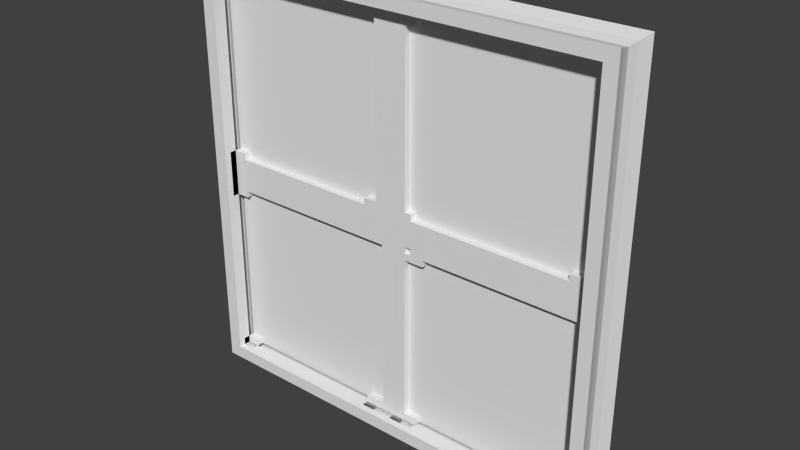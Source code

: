 # Source: door_wall1.blend  (saved by Blender 2.72.0; exported with 4.5.12 LTS)
import bpy
from mathutils import Matrix  # noqa: F401  (used for matrix-valued properties, if any)

bpy.ops.wm.read_factory_settings(use_empty=True)
scene = bpy.context.scene
scene.name = 'Scene'

# ---- collections
col_collection_1 = bpy.data.collections.new('Collection 1'); scene.collection.children.link(col_collection_1)

# ---- materials (node trees are filled in below, after node groups)
mat_door_wall1 = bpy.data.materials.new('door_wall1')
mat_door_wall1.alpha_threshold = 0.0
mat_door_wall1.use_transparent_shadow = False
mat_door_wall1.roughness = 0.5
mat_door_wall1.specular_intensity = 0.0

# ---- material node trees

# ---- world
world_world = bpy.data.worlds.new('World'); scene.world = world_world
world_world.color = (0.05088, 0.05088, 0.05088)
world_world.use_sun_shadow = False
world_world.sun_shadow_jitter_overblur = 0.0
world_world.cycles.sampling_method = 'MANUAL'
world_world.cycles.sample_map_resolution = 256

# ---- meshes
me_plane_004 = bpy.data.meshes.new('Plane.004')
me_plane_004.from_pydata([(-0.045, 0.4527, 0.02), (-0.02973, 0.4527, 0.02), (-0.4679, 0.4375, 0.02), (-0.045, 0.4375, 0.02), (-0.02973, 0.4375, 0.02), (-0.4679, 0.04736, 0.02), (-0.045, 0.04736, 0.02), (-0.02973, 0.04736, 0.02), (-0.07714, 0.0304, 0.02), (-0.07714, 0.4527, 0.02), (-0.07714, 0.4375, 0.02), (-0.07714, 0.04736, 0.02), (-0.4373, 0.0304, 0.02), (-0.4373, 0.4527, 0.02), (-0.4373, 0.4375, 0.02), (-0.4373, 0.04736, 0.02), (-0.422, 0.0304, 0.02), (-0.422, 0.4527, 0.02), (-0.422, 0.4375, 0.02), (-0.422, 0.04736, 0.02), (-0.4679, 0.0304, 0.06), (0.0008446, 0.0304, 0.06), (-0.4679, 0.5, 0.06), (0.0008446, 0.5, 0.06), (-0.045, 0.0304, 0.06), (-0.045, 0.5, 0.06), (-0.02973, 0.0304, 0.06), (-0.02973, 0.5, 0.06), (-0.4679, 0.4527, 0.06), (0.0008446, 0.4527, 0.06), (-0.045, 0.4527, 0.06), (-0.02973, 0.4527, 0.06), (-0.4679, 0.4375, 0.06), (0.0008446, 0.4375, 0.06), (-0.02973, 0.4375, 0.06), (-0.4679, 0.04736, 0.06), (0.0008446, 0.04736, 0.06), (-0.045, 0.04736, 0.06), (-0.02973, 0.04736, 0.06), (-0.07714, 0.0304, 0.06), (-0.07714, 0.5, 0.06), (-0.07714, 0.4527, 0.06), (-0.07714, 0.04736, 0.06), (-0.4373, 0.0304, 0.06), (-0.4373, 0.5, 0.06), (-0.4373, 0.4527, 0.06), (-0.4373, 0.4375, 0.06), (-0.4373, 0.04736, 0.06), (-0.422, 0.5, 0.06), (-0.422, 0.4527, 0.06), (-0.045, 0.4527, -0.02), (-0.02973, 0.4527, -0.02), (-0.4679, 0.4375, -0.02), (-0.045, 0.4375, -0.02), (-0.02973, 0.4375, -0.02), (-0.4679, 0.04736, -0.02), (-0.045, 0.04736, -0.02), (-0.02973, 0.04736, -0.02), (-0.07714, 0.0304, -0.02), (-0.07714, 0.4527, -0.02), (-0.07714, 0.4375, -0.02), (-0.07714, 0.04736, -0.02), (-0.4373, 0.0304, -0.02), (-0.4373, 0.4527, -0.02), (-0.4373, 0.4375, -0.02), (-0.4373, 0.04736, -0.02), (-0.422, 0.0304, -0.02), (-0.422, 0.4527, -0.02), (-0.422, 0.4375, -0.02), (-0.422, 0.04736, -0.02), (-0.4679, 0.0304, -0.06), (0.0008446, 0.0304, -0.06), (-0.4679, 0.5, -0.06), (0.0008446, 0.5, -0.06), (-0.045, 0.0304, -0.06), (-0.045, 0.5, -0.06), (-0.02973, 0.0304, -0.06), (-0.02973, 0.5, -0.06), (-0.4679, 0.4527, -0.06), (0.0008446, 0.4527, -0.06), (-0.045, 0.4527, -0.06), (-0.02973, 0.4527, -0.06), (-0.4679, 0.4375, -0.06), (0.0008446, 0.4375, -0.06), (-0.02973, 0.4375, -0.06), (-0.4679, 0.04736, -0.06), (0.0008446, 0.04736, -0.06), (-0.045, 0.04736, -0.06), (-0.02973, 0.04736, -0.06), (-0.07714, 0.0304, -0.06), (-0.07714, 0.5, -0.06), (-0.07714, 0.4527, -0.06), (-0.07714, 0.04736, -0.06), (-0.4373, 0.0304, -0.06), (-0.4373, 0.5, -0.06), (-0.4373, 0.4527, -0.06), (-0.4373, 0.4375, -0.06), (-0.4373, 0.04736, -0.06), (-0.422, 0.5, -0.06), (-0.422, 0.4527, -0.06)], [], [(14, 13, 45, 46), (10, 3, 0, 9), (3, 4, 1, 0), (6, 11, 42, 37), (11, 6, 3, 10), (6, 7, 4, 3), (18, 10, 9, 17), (19, 11, 10, 18), (16, 8, 11, 19), (2, 14, 46, 32), (4, 7, 38, 34), (12, 15, 47, 43), (5, 15, 14, 2), (13, 17, 49, 45), (17, 9, 41, 49), (14, 18, 17, 13), (15, 19, 18, 14), (12, 16, 19, 15), (9, 0, 30, 41), (1, 4, 34, 31), (0, 1, 31, 30), (7, 6, 37, 38), (31, 29, 23, 27), (41, 30, 25, 40), (30, 31, 27, 25), (34, 33, 29, 31), (38, 36, 33, 34), (26, 21, 36, 38), (39, 24, 37, 42), (24, 26, 38, 37), (49, 41, 40, 48), (28, 45, 44, 22), (32, 46, 45, 28), (20, 43, 47, 35), (45, 49, 48, 44), (11, 8, 39, 42), (15, 5, 35, 47), (64, 96, 95, 63), (60, 59, 50, 53), (53, 50, 51, 54), (56, 87, 92, 61), (61, 60, 53, 56), (56, 53, 54, 57), (68, 67, 59, 60), (69, 68, 60, 61), (66, 69, 61, 58), (52, 82, 96, 64), (54, 84, 88, 57), (62, 93, 97, 65), (55, 52, 64, 65), (63, 95, 99, 67), (67, 99, 91, 59), (64, 63, 67, 68), (65, 64, 68, 69), (62, 65, 69, 66), (59, 91, 80, 50), (51, 81, 84, 54), (50, 80, 81, 51), (57, 88, 87, 56), (81, 77, 73, 79), (91, 90, 75, 80), (80, 75, 77, 81), (84, 81, 79, 83), (88, 84, 83, 86), (76, 88, 86, 71), (89, 92, 87, 74), (74, 87, 88, 76), (99, 98, 90, 91), (78, 72, 94, 95), (82, 78, 95, 96), (70, 85, 97, 93), (95, 94, 98, 99), (61, 92, 89, 58), (65, 97, 85, 55), (21, 71, 86, 36), (36, 86, 83, 33), (33, 83, 79, 29), (29, 79, 73, 23), (23, 73, 77, 27), (27, 77, 75, 25), (25, 75, 90, 40), (40, 90, 98, 48), (48, 98, 94, 44), (44, 94, 72, 22), (20, 70, 93, 43), (43, 93, 62, 12), (12, 62, 66, 16), (16, 66, 58, 8), (8, 58, 89, 39), (39, 89, 74, 24), (24, 74, 76, 26), (26, 76, 71, 21), (22, 72, 78, 28), (28, 78, 82, 32), (32, 82, 52, 2), (2, 52, 55, 5), (5, 55, 85, 35), (35, 85, 70, 20)])
_uv = me_plane_004.uv_layers.new(name='UVMap')
_uv.uv.foreach_set('vector', [0.06268, 0.4375, 0.06268, 0.4527, 0.06268, 0.4527, 0.06268, 0.4375, 0.4229, 0.4375, 0.455, 0.4375, 0.455, 0.4527, 0.4229, 0.4527, 0.455, 0.4375, 0.4703, 0.4375, 0.4703, 0.4527, 0.455, 0.4527, 0.455, 0.0462, 0.4229, 0.0462, 0.4229, 0.0462, 0.455, 0.0462, 0.4229, 0.04737, 0.455, 0.04737, 0.455, 0.4375, 0.4229, 0.4375, 0.455, 0.04737, 0.4703, 0.04737, 0.4703, 0.4375, 0.455, 0.4375, 0.07797, 0.4375, 0.4229, 0.4375, 0.4229, 0.4527, 0.07797, 0.4527, 0.07797, 0.04737, 0.4229, 0.04737, 0.4229, 0.4375, 0.07797, 0.4375, 0.07797, 0.03041, 0.4229, 0.03041, 0.4229, 0.04737, 0.07797, 0.04737, 0.03209, 0.4375, 0.06268, 0.4375, 0.06268, 0.4375, 0.03209, 0.4375, 0.4703, 0.4375, 0.4703, 0.04737, 0.4703, 0.04737, 0.4703, 0.4375, 0.04993, 0.0321, 0.04993, 0.04567, 0.04993, 0.04567, 0.04993, 0.0321, 0.03209, 0.04737, 0.06268, 0.04737, 0.06268, 0.4375, 0.03209, 0.4375, 0.06268, 0.4539, 0.07797, 0.4539, 0.07797, 0.4539, 0.06268, 0.4539, 0.07797, 0.4539, 0.4229, 0.4539, 0.4229, 0.4539, 0.07797, 0.4539, 0.06268, 0.4375, 0.07797, 0.4375, 0.07797, 0.4527, 0.06268, 0.4527, 0.06268, 0.04737, 0.07797, 0.04737, 0.07797, 0.4375, 0.06268, 0.4375, 0.06268, 0.03041, 0.07797, 0.03041, 0.07797, 0.04737, 0.06268, 0.04737, 0.4229, 0.4539, 0.455, 0.4539, 0.455, 0.4539, 0.4229, 0.4539, 0.4703, 0.4527, 0.4703, 0.4375, 0.4703, 0.4375, 0.4703, 0.4527, 0.455, 0.4539, 0.4703, 0.4539, 0.4703, 0.4539, 0.455, 0.4539, 0.4703, 0.0462, 0.455, 0.0462, 0.455, 0.0462, 0.4703, 0.0462, 0.4703, 0.4527, 0.4998, 0.4527, 0.4998, 0.5, 0.4703, 0.5, 0.4229, 0.4543, 0.455, 0.4543, 0.455, 0.5, 0.4229, 0.5, 0.455, 0.4543, 0.4703, 0.4543, 0.4703, 0.5, 0.455, 0.5, 0.4703, 0.4375, 0.4998, 0.4375, 0.4998, 0.4527, 0.4703, 0.4527, 0.4703, 0.04737, 0.4998, 0.04737, 0.4998, 0.4375, 0.4703, 0.4375, 0.4703, 0.03288, 0.4998, 0.03288, 0.4998, 0.04737, 0.4703, 0.04737, 0.4229, 0.03288, 0.455, 0.03288, 0.455, 0.04608, 0.4229, 0.04608, 0.455, 0.03288, 0.4703, 0.03288, 0.4703, 0.04608, 0.455, 0.04608, 0.07797, 0.4543, 0.4229, 0.4543, 0.4229, 0.5, 0.07797, 0.5, 0.03209, 0.4527, 0.06268, 0.4527, 0.06268, 0.5, 0.03209, 0.5, 0.03209, 0.4375, 0.06268, 0.4375, 0.06268, 0.4527, 0.03209, 0.4527, 0.03209, 0.0313, 0.06156, 0.0313, 0.06156, 0.04608, 0.03209, 0.04608, 0.06268, 0.4543, 0.07797, 0.4543, 0.07797, 0.5, 0.06268, 0.5, 0.4229, 0.04737, 0.4229, 0.03041, 0.4229, 0.03041, 0.4229, 0.04737, 0.05962, 0.04473, 0.03515, 0.04473, 0.03515, 0.04473, 0.05962, 0.04473, 0.06268, 0.4375, 0.06268, 0.4375, 0.06268, 0.4527, 0.06268, 0.4527, 0.4229, 0.4375, 0.4229, 0.4527, 0.455, 0.4527, 0.455, 0.4375, 0.455, 0.4375, 0.455, 0.4527, 0.4703, 0.4527, 0.4703, 0.4375, 0.455, 0.0462, 0.455, 0.0462, 0.4229, 0.0462, 0.4229, 0.0462, 0.4229, 0.04737, 0.4229, 0.4375, 0.455, 0.4375, 0.455, 0.04737, 0.455, 0.04737, 0.455, 0.4375, 0.4703, 0.4375, 0.4703, 0.04737, 0.07797, 0.4375, 0.07797, 0.4527, 0.4229, 0.4527, 0.4229, 0.4375, 0.07797, 0.04737, 0.07797, 0.4375, 0.4229, 0.4375, 0.4229, 0.04737, 0.07797, 0.03041, 0.07797, 0.04737, 0.4229, 0.04737, 0.4229, 0.03041, 0.03209, 0.4375, 0.03209, 0.4375, 0.06268, 0.4375, 0.06268, 0.4375, 0.4703, 0.4375, 0.4703, 0.4375, 0.4703, 0.04737, 0.4703, 0.04737, 0.04993, 0.0321, 0.04993, 0.0321, 0.04993, 0.04567, 0.04993, 0.04567, 0.03209, 0.04737, 0.03209, 0.4375, 0.06268, 0.4375, 0.06268, 0.04737, 0.06268, 0.4539, 0.06268, 0.4539, 0.07797, 0.4539, 0.07797, 0.4539, 0.07797, 0.4539, 0.07797, 0.4539, 0.4229, 0.4539, 0.4229, 0.4539, 0.06268, 0.4375, 0.06268, 0.4527, 0.07797, 0.4527, 0.07797, 0.4375, 0.06268, 0.04737, 0.06268, 0.4375, 0.07797, 0.4375, 0.07797, 0.04737, 0.06268, 0.03041, 0.06268, 0.04737, 0.07797, 0.04737, 0.07797, 0.03041, 0.4229, 0.4539, 0.4229, 0.4539, 0.455, 0.4539, 0.455, 0.4539, 0.4703, 0.4527, 0.4703, 0.4527, 0.4703, 0.4375, 0.4703, 0.4375, 0.455, 0.4539, 0.455, 0.4539, 0.4703, 0.4539, 0.4703, 0.4539, 0.4703, 0.0462, 0.4703, 0.0462, 0.455, 0.0462, 0.455, 0.0462, 0.4703, 0.4527, 0.4703, 0.5, 0.4998, 0.5, 0.4998, 0.4527, 0.4229, 0.4543, 0.4229, 0.5, 0.455, 0.5, 0.455, 0.4543, 0.455, 0.4543, 0.455, 0.5, 0.4703, 0.5, 0.4703, 0.4543, 0.4703, 0.4375, 0.4703, 0.4527, 0.4998, 0.4527, 0.4998, 0.4375, 0.4703, 0.04737, 0.4703, 0.4375, 0.4998, 0.4375, 0.4998, 0.04737, 0.4703, 0.03288, 0.4703, 0.04737, 0.4998, 0.04737, 0.4998, 0.03288, 0.4229, 0.03288, 0.4229, 0.04608, 0.455, 0.04608, 0.455, 0.03288, 0.455, 0.03288, 0.455, 0.04608, 0.4703, 0.04608, 0.4703, 0.03288, 0.07797, 0.4543, 0.07797, 0.5, 0.4229, 0.5, 0.4229, 0.4543, 0.03209, 0.4527, 0.03209, 0.5, 0.06268, 0.5, 0.06268, 0.4527, 0.03209, 0.4375, 0.03209, 0.4527, 0.06268, 0.4527, 0.06268, 0.4375, 0.03209, 0.0313, 0.03209, 0.04608, 0.06156, 0.04608, 0.06156, 0.0313, 0.06268, 0.4543, 0.06268, 0.5, 0.07797, 0.5, 0.07797, 0.4543, 0.4229, 0.04737, 0.4229, 0.04737, 0.4229, 0.03041, 0.4229, 0.03041, 0.05962, 0.04473, 0.05962, 0.04473, 0.03515, 0.04473, 0.03515, 0.04473, 0.4957, 0.03976, 0.4957, 0.05673, 0.4957, 0.05673, 0.4957, 0.03976, 0.4963, 0.04737, 0.4963, 0.4375, 0.4963, 0.4375, 0.4963, 0.04737, 0.4963, 0.4375, 0.4963, 0.4527, 0.4963, 0.4527, 0.4963, 0.4375, 0.4963, 0.4527, 0.4963, 0.5, 0.4963, 0.5, 0.4963, 0.4527, 0.4998, 0.5, 0.4703, 0.5, 0.4703, 0.5, 0.4998, 0.5, 0.4703, 0.5, 0.455, 0.5, 0.455, 0.5, 0.4703, 0.5, 0.455, 0.5, 0.4229, 0.5, 0.4229, 0.5, 0.455, 0.5, 0.4229, 0.5, 0.07797, 0.5, 0.07797, 0.5, 0.4229, 0.5, 0.07797, 0.5, 0.06268, 0.5, 0.06268, 0.5, 0.07797, 0.5, 0.06268, 0.5, 0.03209, 0.5, 0.03209, 0.5, 0.06268, 0.5, 0.0564, -0.03914, 0.0828, -0.03914, 0.0828, -0.03914, 0.0564, -0.03914, 0.07238, -0.03842, 0.07238, -0.03842, 0.07238, -0.03842, 0.07238, -0.03842, 0.0838, -0.02297, 0.0975, -0.02297, 0.0975, -0.02297, 0.0838, -0.02297, 0.0975, -0.02297, 0.4066, -0.02297, 0.4066, -0.02297, 0.0975, -0.02297, 0.4066, -0.03994, 0.4066, -0.03994, 0.4066, -0.03994, 0.4066, -0.03994, 0.4066, -0.03772, 0.4354, -0.03772, 0.4354, -0.03772, 0.4066, -0.03772, 0.4354, -0.03772, 0.449, -0.03772, 0.449, -0.03772, 0.4354, -0.03772, 0.449, -0.03772, 0.4755, -0.03772, 0.4755, -0.03772, 0.449, -0.03772, 0.03209, 0.5, 0.03209, 0.4527, 0.03209, 0.4527, 0.03209, 0.5, 0.03209, 0.4527, 0.03209, 0.4375, 0.03209, 0.4375, 0.03209, 0.4527, 0.03209, 0.4375, 0.03209, 0.4375, 0.03209, 0.4375, 0.03209, 0.4375, 0.03209, 0.4375, 0.03209, 0.04737, 0.03209, 0.04737, 0.03209, 0.4375, 0.03515, 0.04473, 0.03515, 0.04473, 0.03515, 0.04473, 0.03515, 0.04473, 0.03209, 0.04608, 0.03209, 0.0313, 0.03209, 0.0313, 0.03209, 0.04608])
me_plane_004.materials.append(mat_door_wall1)
me_plane_004.use_remesh_preserve_volume = False
me_plane_004.use_remesh_preserve_attributes = False
me_plane_004.use_mirror_vertex_groups = False
me_plane_004.update()
me_plane_003 = bpy.data.meshes.new('Plane.003')
me_plane_003.from_pydata([(0.07897, 0.5321, 0.02), (0.07897, 0.9526, 0.02), (0.4543, 0.9526, 0.02), (0.03142, 0.9391, 0.02), (0.07897, 0.9391, 0.02), (0.4543, 0.9391, 0.02), (0.06199, 0.5321, 0.02), (0.06199, 0.9526, 0.02), (0.06199, 0.9391, 0.02), (0.4222, 0.5321, 0.02), (0.4222, 0.9526, 0.02), (0.4222, 0.9391, 0.02), (0.03142, 0.5474, 0.02), (0.07897, 0.5474, 0.02), (0.4543, 0.5474, 0.02), (0.06199, 0.5474, 0.02), (0.4222, 0.5474, 0.02), (0.0467, 0.5321, 0.02), (0.0467, 0.9391, 0.02), (0.0467, 0.5474, 0.02), (0.4696, 0.9696, 0.06), (0.0008446, 0.9696, 0.06), (0.4696, 0.5, 0.06), (0.0008446, 0.5, 0.06), (0.03142, 0.9696, 0.06), (0.03142, 0.5, 0.06), (0.07897, 0.9696, 0.06), (0.07897, 0.5, 0.06), (0.4543, 0.9696, 0.06), (0.4543, 0.5, 0.06), (0.4696, 0.5321, 0.06), (0.0008446, 0.5321, 0.06), (0.03142, 0.5321, 0.06), (0.07897, 0.5321, 0.06), (0.4543, 0.5321, 0.06), (0.4696, 0.9526, 0.06), (0.0008446, 0.9526, 0.06), (0.03142, 0.9526, 0.06), (0.07897, 0.9526, 0.06), (0.4543, 0.9526, 0.06), (0.4696, 0.9391, 0.06), (0.0008446, 0.9391, 0.06), (0.03142, 0.9391, 0.06), (0.4543, 0.9391, 0.06), (0.06199, 0.9696, 0.06), (0.06199, 0.5, 0.06), (0.06199, 0.5321, 0.06), (0.06199, 0.9526, 0.06), (0.06199, 0.9391, 0.06), (0.4222, 0.9696, 0.06), (0.4222, 0.5, 0.06), (0.4222, 0.5321, 0.06), (0.4222, 0.9526, 0.06), (0.4696, 0.5474, 0.06), (0.0008446, 0.5474, 0.06), (0.03142, 0.5474, 0.06), (0.4543, 0.5474, 0.06), (0.4222, 0.5474, 0.06), (0.0467, 0.9696, 0.06), (0.0467, 0.5, 0.06), (0.0467, 0.5321, 0.06), (0.0467, 0.9526, 0.06), (0.0467, 0.9391, 0.06), (0.0467, 0.5474, 0.06), (0.07897, 0.5321, -0.02), (0.07897, 0.9526, -0.02), (0.4543, 0.9526, -0.02), (0.03142, 0.9391, -0.02), (0.07897, 0.9391, -0.02), (0.4543, 0.9391, -0.02), (0.06199, 0.5321, -0.02), (0.06199, 0.9526, -0.02), (0.06199, 0.9391, -0.02), (0.4222, 0.5321, -0.02), (0.4222, 0.9526, -0.02), (0.4222, 0.9391, -0.02), (0.03142, 0.5474, -0.02), (0.07897, 0.5474, -0.02), (0.4543, 0.5474, -0.02), (0.06199, 0.5474, -0.02), (0.4222, 0.5474, -0.02), (0.0467, 0.5321, -0.02), (0.0467, 0.9391, -0.02), (0.0467, 0.5474, -0.02), (0.4696, 0.9696, -0.06), (0.0008446, 0.9696, -0.06), (0.4696, 0.5, -0.06), (0.0008446, 0.5, -0.06), (0.03142, 0.9696, -0.06), (0.03142, 0.5, -0.06), (0.07897, 0.9696, -0.06), (0.07897, 0.5, -0.06), (0.4543, 0.9696, -0.06), (0.4543, 0.5, -0.06), (0.4696, 0.5321, -0.06), (0.0008446, 0.5321, -0.06), (0.03142, 0.5321, -0.06), (0.07897, 0.5321, -0.06), (0.4543, 0.5321, -0.06), (0.4696, 0.9526, -0.06), (0.0008446, 0.9526, -0.06), (0.03142, 0.9526, -0.06), (0.07897, 0.9526, -0.06), (0.4543, 0.9526, -0.06), (0.4696, 0.9391, -0.06), (0.0008446, 0.9391, -0.06), (0.03142, 0.9391, -0.06), (0.4543, 0.9391, -0.06), (0.06199, 0.9696, -0.06), (0.06199, 0.5, -0.06), (0.06199, 0.5321, -0.06), (0.06199, 0.9526, -0.06), (0.06199, 0.9391, -0.06), (0.4222, 0.9696, -0.06), (0.4222, 0.5, -0.06), (0.4222, 0.5321, -0.06), (0.4222, 0.9526, -0.06), (0.4696, 0.5474, -0.06), (0.0008446, 0.5474, -0.06), (0.03142, 0.5474, -0.06), (0.4543, 0.5474, -0.06), (0.4222, 0.5474, -0.06), (0.0467, 0.9696, -0.06), (0.0467, 0.5, -0.06), (0.0467, 0.5321, -0.06), (0.0467, 0.9526, -0.06), (0.0467, 0.9391, -0.06), (0.0467, 0.5474, -0.06)], [], [(7, 1, 38, 47), (6, 17, 60, 46), (12, 3, 42, 55), (0, 6, 46, 33), (9, 0, 33, 51), (19, 12, 55, 63), (8, 4, 1, 7), (11, 5, 2, 10), (3, 18, 62, 42), (15, 13, 4, 8), (16, 14, 5, 11), (18, 8, 48, 62), (10, 2, 39, 52), (14, 16, 57, 56), (19, 15, 8, 18), (5, 14, 56, 43), (1, 10, 52, 38), (4, 11, 10, 1), (13, 16, 11, 4), (8, 7, 47, 48), (6, 0, 13, 15), (17, 6, 15, 19), (16, 9, 51, 57), (0, 9, 16, 13), (17, 19, 63, 60), (12, 19, 18, 3), (39, 35, 20, 28), (36, 37, 24, 21), (47, 38, 26, 44), (52, 39, 28, 49), (29, 22, 30, 34), (23, 25, 32, 31), (45, 27, 33, 46), (50, 29, 34, 51), (43, 40, 35, 39), (41, 42, 37, 36), (56, 53, 40, 43), (54, 55, 42, 41), (61, 47, 44, 58), (59, 45, 46, 60), (62, 48, 47, 61), (38, 52, 49, 26), (27, 50, 51, 33), (34, 30, 53, 56), (31, 32, 55, 54), (51, 34, 56, 57), (37, 61, 58, 24), (25, 59, 60, 32), (42, 62, 61, 37), (32, 60, 63, 55), (2, 5, 43, 39), (71, 111, 102, 65), (70, 110, 124, 81), (76, 119, 106, 67), (64, 97, 110, 70), (73, 115, 97, 64), (83, 127, 119, 76), (72, 71, 65, 68), (75, 74, 66, 69), (67, 106, 126, 82), (79, 72, 68, 77), (80, 75, 69, 78), (82, 126, 112, 72), (74, 116, 103, 66), (78, 120, 121, 80), (83, 82, 72, 79), (69, 107, 120, 78), (65, 102, 116, 74), (68, 65, 74, 75), (77, 68, 75, 80), (72, 112, 111, 71), (70, 79, 77, 64), (81, 83, 79, 70), (80, 121, 115, 73), (64, 77, 80, 73), (81, 124, 127, 83), (76, 67, 82, 83), (103, 92, 84, 99), (100, 85, 88, 101), (111, 108, 90, 102), (116, 113, 92, 103), (93, 98, 94, 86), (87, 95, 96, 89), (109, 110, 97, 91), (114, 115, 98, 93), (107, 103, 99, 104), (105, 100, 101, 106), (120, 107, 104, 117), (118, 105, 106, 119), (125, 122, 108, 111), (123, 124, 110, 109), (126, 125, 111, 112), (102, 90, 113, 116), (91, 97, 115, 114), (98, 120, 117, 94), (95, 118, 119, 96), (115, 121, 120, 98), (101, 88, 122, 125), (89, 96, 124, 123), (106, 101, 125, 126), (96, 119, 127, 124), (66, 103, 107, 69), (23, 87, 89, 25), (25, 89, 123, 59), (59, 123, 109, 45), (45, 109, 91, 27), (27, 91, 114, 50), (50, 114, 93, 29), (29, 93, 86, 22), (21, 85, 100, 36), (36, 100, 105, 41), (41, 105, 118, 54), (54, 118, 95, 31), (31, 95, 87, 23), (20, 84, 92, 28), (28, 92, 113, 49), (49, 113, 90, 26), (26, 90, 108, 44), (44, 108, 122, 58), (58, 122, 88, 24), (24, 88, 85, 21), (22, 86, 94, 30), (30, 94, 117, 53), (53, 117, 104, 40), (40, 104, 99, 35), (35, 99, 84, 20)])
_uv = me_plane_003.uv_layers.new(name='UVMap')
_uv.uv.foreach_set('vector', [0.562, 0.9538, 0.579, 0.9538, 0.579, 0.9538, 0.562, 0.9538, 0.562, 0.5309, 0.5467, 0.5309, 0.5467, 0.5309, 0.562, 0.5309, 0.5193, 0.5474, 0.5193, 0.9391, 0.5193, 0.9391, 0.5193, 0.5474, 0.579, 0.5309, 0.562, 0.5309, 0.562, 0.5309, 0.579, 0.5309, 0.9222, 0.5309, 0.579, 0.5309, 0.579, 0.5309, 0.9222, 0.5309, 0.5458, 0.5448, 0.5305, 0.5448, 0.5305, 0.5448, 0.5458, 0.5448, 0.562, 0.9391, 0.579, 0.9391, 0.579, 0.9526, 0.562, 0.9526, 0.9222, 0.9391, 0.9543, 0.9391, 0.9543, 0.9526, 0.9222, 0.9526, 0.5314, 0.9391, 0.5467, 0.9391, 0.5467, 0.9391, 0.5314, 0.9391, 0.562, 0.5474, 0.579, 0.5474, 0.579, 0.9391, 0.562, 0.9391, 0.9222, 0.5474, 0.9543, 0.5474, 0.9543, 0.9391, 0.9222, 0.9391, 0.5467, 0.9391, 0.562, 0.9391, 0.562, 0.9391, 0.5467, 0.9391, 0.9222, 0.9538, 0.9543, 0.9538, 0.9543, 0.9538, 0.9222, 0.9538, 0.9543, 0.5462, 0.9222, 0.5462, 0.9222, 0.5462, 0.9543, 0.5462, 0.5467, 0.5474, 0.562, 0.5474, 0.562, 0.9391, 0.5467, 0.9391, 0.9543, 0.9391, 0.9543, 0.5474, 0.9543, 0.5474, 0.9543, 0.9391, 0.579, 0.9538, 0.9222, 0.9538, 0.9222, 0.9538, 0.579, 0.9538, 0.579, 0.9391, 0.9222, 0.9391, 0.9222, 0.9526, 0.579, 0.9526, 0.579, 0.5474, 0.9222, 0.5474, 0.9222, 0.9391, 0.579, 0.9391, 0.562, 0.9391, 0.562, 0.9526, 0.562, 0.9526, 0.562, 0.9391, 0.562, 0.5321, 0.579, 0.5321, 0.579, 0.5474, 0.562, 0.5474, 0.5467, 0.5321, 0.562, 0.5321, 0.562, 0.5474, 0.5467, 0.5474, 0.9222, 0.5474, 0.9222, 0.5321, 0.9222, 0.5321, 0.9222, 0.5474, 0.579, 0.5321, 0.9222, 0.5321, 0.9222, 0.5474, 0.579, 0.5474, 0.5458, 0.5308, 0.5458, 0.546, 0.5458, 0.546, 0.5458, 0.5308, 0.5314, 0.5474, 0.5467, 0.5474, 0.5467, 0.9391, 0.5314, 0.9391, 0.9543, 0.9526, 0.9679, 0.9526, 0.9679, 0.967, 0.9543, 0.967, 0.5173, 0.9526, 0.5314, 0.9526, 0.5314, 0.967, 0.5173, 0.967, 0.562, 0.9538, 0.579, 0.9538, 0.579, 0.967, 0.562, 0.967, 0.9222, 0.9538, 0.9543, 0.9538, 0.9543, 0.967, 0.9222, 0.967, 0.9543, 0.5, 0.9679, 0.5, 0.9679, 0.5321, 0.9543, 0.5321, 0.5173, 0.5, 0.5314, 0.5, 0.5314, 0.5321, 0.5173, 0.5321, 0.562, 0.5, 0.579, 0.5, 0.579, 0.5288, 0.562, 0.5288, 0.9222, 0.5, 0.9543, 0.5, 0.9543, 0.5321, 0.9222, 0.5321, 0.9543, 0.9391, 0.9679, 0.9391, 0.9679, 0.9526, 0.9543, 0.9526, 0.5173, 0.9391, 0.5314, 0.9391, 0.5314, 0.9526, 0.5173, 0.9526, 0.9543, 0.5474, 0.9679, 0.5474, 0.9679, 0.9391, 0.9543, 0.9391, 0.5173, 0.5474, 0.528, 0.5474, 0.528, 0.9391, 0.5173, 0.9391, 0.5467, 0.9526, 0.562, 0.9526, 0.562, 0.967, 0.5467, 0.967, 0.5467, 0.5, 0.562, 0.5, 0.562, 0.5288, 0.5467, 0.5288, 0.5467, 0.9391, 0.562, 0.9391, 0.562, 0.9526, 0.5467, 0.9526, 0.579, 0.9538, 0.9222, 0.9538, 0.9222, 0.967, 0.579, 0.967, 0.579, 0.5, 0.9222, 0.5, 0.9222, 0.5288, 0.579, 0.5288, 0.9543, 0.5321, 0.9679, 0.5321, 0.9679, 0.5474, 0.9543, 0.5474, 0.5173, 0.5321, 0.5314, 0.5321, 0.5314, 0.5474, 0.5173, 0.5474, 0.9245, 0.5332, 0.952, 0.5332, 0.952, 0.5463, 0.9245, 0.5463, 0.5314, 0.9526, 0.5467, 0.9526, 0.5467, 0.967, 0.5314, 0.967, 0.5314, 0.5, 0.5467, 0.5, 0.5467, 0.5321, 0.5314, 0.5321, 0.5314, 0.9391, 0.5467, 0.9391, 0.5467, 0.9526, 0.5314, 0.9526, 0.5336, 0.5342, 0.5445, 0.5342, 0.5445, 0.5452, 0.5336, 0.5452, 0.9543, 0.9526, 0.9543, 0.9391, 0.9543, 0.9391, 0.9543, 0.9526, 0.562, 0.9538, 0.562, 0.9538, 0.579, 0.9538, 0.579, 0.9538, 0.562, 0.5309, 0.562, 0.5309, 0.5467, 0.5309, 0.5467, 0.5309, 0.5193, 0.5474, 0.5193, 0.5474, 0.5193, 0.9391, 0.5193, 0.9391, 0.579, 0.5309, 0.579, 0.5309, 0.562, 0.5309, 0.562, 0.5309, 0.9222, 0.5309, 0.9222, 0.5309, 0.579, 0.5309, 0.579, 0.5309, 0.5458, 0.5448, 0.5458, 0.5448, 0.5305, 0.5448, 0.5305, 0.5448, 0.562, 0.9391, 0.562, 0.9526, 0.579, 0.9526, 0.579, 0.9391, 0.9222, 0.9391, 0.9222, 0.9526, 0.9543, 0.9526, 0.9543, 0.9391, 0.5314, 0.9391, 0.5314, 0.9391, 0.5467, 0.9391, 0.5467, 0.9391, 0.562, 0.5474, 0.562, 0.9391, 0.579, 0.9391, 0.579, 0.5474, 0.9222, 0.5474, 0.9222, 0.9391, 0.9543, 0.9391, 0.9543, 0.5474, 0.5467, 0.9391, 0.5467, 0.9391, 0.562, 0.9391, 0.562, 0.9391, 0.9222, 0.9538, 0.9222, 0.9538, 0.9543, 0.9538, 0.9543, 0.9538, 0.9543, 0.5462, 0.9543, 0.5462, 0.9222, 0.5462, 0.9222, 0.5462, 0.5467, 0.5474, 0.5467, 0.9391, 0.562, 0.9391, 0.562, 0.5474, 0.9543, 0.9391, 0.9543, 0.9391, 0.9543, 0.5474, 0.9543, 0.5474, 0.579, 0.9538, 0.579, 0.9538, 0.9222, 0.9538, 0.9222, 0.9538, 0.579, 0.9391, 0.579, 0.9526, 0.9222, 0.9526, 0.9222, 0.9391, 0.579, 0.5474, 0.579, 0.9391, 0.9222, 0.9391, 0.9222, 0.5474, 0.562, 0.9391, 0.562, 0.9391, 0.562, 0.9526, 0.562, 0.9526, 0.562, 0.5321, 0.562, 0.5474, 0.579, 0.5474, 0.579, 0.5321, 0.5467, 0.5321, 0.5467, 0.5474, 0.562, 0.5474, 0.562, 0.5321, 0.9222, 0.5474, 0.9222, 0.5474, 0.9222, 0.5321, 0.9222, 0.5321, 0.579, 0.5321, 0.579, 0.5474, 0.9222, 0.5474, 0.9222, 0.5321, 0.5458, 0.5308, 0.5458, 0.5308, 0.5458, 0.546, 0.5458, 0.546, 0.5314, 0.5474, 0.5314, 0.9391, 0.5467, 0.9391, 0.5467, 0.5474, 0.9543, 0.9526, 0.9543, 0.967, 0.9679, 0.967, 0.9679, 0.9526, 0.5173, 0.9526, 0.5173, 0.967, 0.5314, 0.967, 0.5314, 0.9526, 0.562, 0.9538, 0.562, 0.967, 0.579, 0.967, 0.579, 0.9538, 0.9222, 0.9538, 0.9222, 0.967, 0.9543, 0.967, 0.9543, 0.9538, 0.9543, 0.5, 0.9543, 0.5321, 0.9679, 0.5321, 0.9679, 0.5, 0.5173, 0.5, 0.5173, 0.5321, 0.5314, 0.5321, 0.5314, 0.5, 0.562, 0.5, 0.562, 0.5288, 0.579, 0.5288, 0.579, 0.5, 0.9222, 0.5, 0.9222, 0.5321, 0.9543, 0.5321, 0.9543, 0.5, 0.9543, 0.9391, 0.9543, 0.9526, 0.9679, 0.9526, 0.9679, 0.9391, 0.5173, 0.9391, 0.5173, 0.9526, 0.5314, 0.9526, 0.5314, 0.9391, 0.9543, 0.5474, 0.9543, 0.9391, 0.9679, 0.9391, 0.9679, 0.5474, 0.5173, 0.5474, 0.5173, 0.9391, 0.528, 0.9391, 0.528, 0.5474, 0.5467, 0.9526, 0.5467, 0.967, 0.562, 0.967, 0.562, 0.9526, 0.5467, 0.5, 0.5467, 0.5288, 0.562, 0.5288, 0.562, 0.5, 0.5467, 0.9391, 0.5467, 0.9526, 0.562, 0.9526, 0.562, 0.9391, 0.579, 0.9538, 0.579, 0.967, 0.9222, 0.967, 0.9222, 0.9538, 0.579, 0.5, 0.579, 0.5288, 0.9222, 0.5288, 0.9222, 0.5, 0.9543, 0.5321, 0.9543, 0.5474, 0.9679, 0.5474, 0.9679, 0.5321, 0.5173, 0.5321, 0.5173, 0.5474, 0.5314, 0.5474, 0.5314, 0.5321, 0.9245, 0.5332, 0.9245, 0.5463, 0.952, 0.5463, 0.952, 0.5332, 0.5314, 0.9526, 0.5314, 0.967, 0.5467, 0.967, 0.5467, 0.9526, 0.5314, 0.5, 0.5314, 0.5321, 0.5467, 0.5321, 0.5467, 0.5, 0.5314, 0.9391, 0.5314, 0.9526, 0.5467, 0.9526, 0.5467, 0.9391, 0.5336, 0.5342, 0.5336, 0.5452, 0.5445, 0.5452, 0.5445, 0.5342, 0.9543, 0.9526, 0.9543, 0.9526, 0.9543, 0.9391, 0.9543, 0.9391, 0.5231, 0.5052, 0.5314, 0.5052, 0.5314, 0.5052, 0.5231, 0.5052, 0.5314, 0.5052, 0.5467, 0.5052, 0.5467, 0.5052, 0.5314, 0.5052, 0.5467, 0.5052, 0.562, 0.5052, 0.562, 0.5052, 0.5467, 0.5052, 0.562, 0.5052, 0.579, 0.5052, 0.579, 0.5052, 0.562, 0.5052, 0.579, 0.5052, 0.9222, 0.5052, 0.9222, 0.5052, 0.579, 0.5052, 0.9222, 0.5052, 0.9543, 0.5052, 0.9543, 0.5052, 0.9222, 0.5052, 0.9543, 0.5052, 0.9696, 0.5052, 0.9696, 0.5052, 0.9543, 0.5052, 0.4964, 0.9696, 0.4964, 0.9526, 0.4964, 0.9526, 0.4964, 0.9696, 0.4964, 0.9526, 0.4964, 0.9391, 0.4964, 0.9391, 0.4964, 0.9526, 0.4964, 0.9391, 0.4964, 0.5474, 0.4964, 0.5474, 0.4964, 0.9391, 0.4964, 0.5474, 0.4964, 0.5321, 0.4964, 0.5321, 0.4964, 0.5474, 0.4964, 0.5321, 0.4964, 0.5, 0.4964, 0.5, 0.4964, 0.5321, 0.967, 0.9655, 0.9517, 0.9655, 0.9517, 0.9655, 0.967, 0.9655, 0.9543, 0.9666, 0.9222, 0.9666, 0.9222, 0.9666, 0.9543, 0.9666, 0.9222, 0.9666, 0.579, 0.9666, 0.579, 0.9666, 0.9222, 0.9666, 0.579, 0.9666, 0.562, 0.9666, 0.562, 0.9666, 0.579, 0.9666, 0.562, 0.9666, 0.5467, 0.9666, 0.5467, 0.9666, 0.562, 0.9666, 0.5467, 0.9666, 0.5314, 0.9666, 0.5314, 0.9666, 0.5467, 0.9666, 0.5314, 0.9666, 0.5244, 0.9666, 0.5244, 0.9666, 0.5314, 0.9666, 0.562, 0.4962, 0.5845, 0.4962, 0.5845, 0.4962, 0.562, 0.4962, 0.5845, 0.4962, 0.5953, 0.4962, 0.5953, 0.4962, 0.5845, 0.4962, 0.5953, 0.4962, 0.8705, 0.4962, 0.8705, 0.4962, 0.5953, 0.4962, 0.8705, 0.4962, 0.88, 0.4962, 0.88, 0.4962, 0.8705, 0.4962, 0.88, 0.4962, 0.8902, 0.4962, 0.8902, 0.4962, 0.88, 0.4962])
me_plane_003.materials.append(mat_door_wall1)
me_plane_003.use_remesh_preserve_volume = False
me_plane_003.use_remesh_preserve_attributes = False
me_plane_003.use_mirror_vertex_groups = False
me_plane_003.update()
me_plane_002 = bpy.data.meshes.new('Plane.002')
me_plane_002.from_pydata([(0.07897, 0.0304, 0.02), (0.07897, 0.4527, 0.02), (0.4543, 0.4527, 0.02), (0.03142, 0.4375, 0.02), (0.07897, 0.4375, 0.02), (0.4543, 0.4375, 0.02), (0.03142, 0.04736, 0.02), (0.07897, 0.04736, 0.02), (0.4543, 0.04736, 0.02), (0.06199, 0.0304, 0.02), (0.06199, 0.4375, 0.02), (0.06199, 0.04736, 0.02), (0.4222, 0.0304, 0.02), (0.4222, 0.4527, 0.02), (0.4222, 0.4375, 0.02), (0.4222, 0.04736, 0.02), (0.0467, 0.4375, 0.02), (0.0467, 0.04736, 0.02), (0.4696, 0.0304, 0.06), (0.0008446, 0.0304, 0.06), (0.4696, 0.5, 0.06), (0.0008446, 0.5, 0.06), (0.03142, 0.0304, 0.06), (0.03142, 0.5, 0.06), (0.4696, 0.4527, 0.06), (0.0008446, 0.4527, 0.06), (0.03142, 0.4527, 0.06), (0.07897, 0.5, 0.06), (0.07897, 0.4527, 0.06), (0.4543, 0.0304, 0.06), (0.4543, 0.5, 0.06), (0.4543, 0.4527, 0.06), (0.4696, 0.4375, 0.06), (0.0008446, 0.4375, 0.06), (0.03142, 0.4375, 0.06), (0.07897, 0.4375, 0.06), (0.4543, 0.4375, 0.06), (0.4696, 0.04736, 0.06), (0.0008446, 0.04736, 0.06), (0.03142, 0.04736, 0.06), (0.4543, 0.04736, 0.06), (0.06199, 0.0304, 0.06), (0.06199, 0.5, 0.06), (0.06199, 0.4527, 0.06), (0.06199, 0.4375, 0.06), (0.06199, 0.04736, 0.06), (0.4222, 0.0304, 0.06), (0.4222, 0.5, 0.06), (0.4222, 0.4527, 0.06), (0.4222, 0.04736, 0.06), (0.0467, 0.0304, 0.06), (0.0467, 0.5, 0.06), (0.0467, 0.4527, 0.06), (0.0467, 0.4375, 0.06), (0.0467, 0.04736, 0.06), (0.07897, 0.0304, -0.02), (0.07897, 0.4527, -0.02), (0.4543, 0.4527, -0.02), (0.03142, 0.4375, -0.02), (0.07897, 0.4375, -0.02), (0.4543, 0.4375, -0.02), (0.03142, 0.04736, -0.02), (0.07897, 0.04736, -0.02), (0.4543, 0.04736, -0.02), (0.06199, 0.0304, -0.02), (0.06199, 0.4375, -0.02), (0.06199, 0.04736, -0.02), (0.4222, 0.0304, -0.02), (0.4222, 0.4527, -0.02), (0.4222, 0.4375, -0.02), (0.4222, 0.04736, -0.02), (0.0467, 0.4375, -0.02), (0.0467, 0.04736, -0.02), (0.4696, 0.0304, -0.06), (0.0008446, 0.0304, -0.06), (0.4696, 0.5, -0.06), (0.0008446, 0.5, -0.06), (0.03142, 0.0304, -0.06), (0.03142, 0.5, -0.06), (0.4696, 0.4527, -0.06), (0.0008446, 0.4527, -0.06), (0.03142, 0.4527, -0.06), (0.07897, 0.5, -0.06), (0.07897, 0.4527, -0.06), (0.4543, 0.0304, -0.06), (0.4543, 0.5, -0.06), (0.4543, 0.4527, -0.06), (0.4696, 0.4375, -0.06), (0.0008446, 0.4375, -0.06), (0.03142, 0.4375, -0.06), (0.07897, 0.4375, -0.06), (0.4543, 0.4375, -0.06), (0.4696, 0.04736, -0.06), (0.0008446, 0.04736, -0.06), (0.03142, 0.04736, -0.06), (0.4543, 0.04736, -0.06), (0.06199, 0.0304, -0.06), (0.06199, 0.5, -0.06), (0.06199, 0.4527, -0.06), (0.06199, 0.4375, -0.06), (0.06199, 0.04736, -0.06), (0.4222, 0.0304, -0.06), (0.4222, 0.5, -0.06), (0.4222, 0.4527, -0.06), (0.4222, 0.04736, -0.06), (0.0467, 0.0304, -0.06), (0.0467, 0.5, -0.06), (0.0467, 0.4527, -0.06), (0.0467, 0.4375, -0.06), (0.0467, 0.04736, -0.06), (0.4696, 0.4686, 0.06), (0.0008446, 0.4686, 0.06), (0.03142, 0.4686, 0.06), (0.07897, 0.4686, 0.06), (0.4543, 0.4686, 0.06), (0.06199, 0.4686, 0.06), (0.4222, 0.4686, 0.06), (0.0467, 0.4686, 0.06), (0.4696, 0.4686, -0.06), (0.0008446, 0.4686, -0.06), (0.03142, 0.4686, -0.06), (0.07897, 0.4686, -0.06), (0.4543, 0.4686, -0.06), (0.06199, 0.4686, -0.06), (0.4222, 0.4686, -0.06), (0.0467, 0.4686, -0.06), (0.03142, 0.4527, 0.04153), (0.0467, 0.4527, 0.04153), (0.03142, 0.4527, -0.04153), (0.0467, 0.4527, -0.04153), (0.03142, 0.4686, 0.04153), (0.0467, 0.4686, 0.04153), (0.03142, 0.4686, -0.04153), (0.0467, 0.4686, -0.04153)], [], [(14, 5, 2, 13), (3, 16, 53, 34), (8, 15, 49, 40), (4, 1, 28, 35), (5, 8, 40, 36), (11, 7, 4, 10), (15, 8, 5, 14), (9, 0, 7, 11), (9, 11, 45, 41), (17, 11, 10, 16), (11, 17, 54, 45), (17, 6, 39, 54), (4, 14, 13, 1), (7, 15, 14, 4), (0, 12, 15, 7), (16, 10, 44, 53), (2, 5, 36, 31), (6, 17, 16, 3), (114, 110, 20, 30), (111, 112, 23, 21), (36, 32, 24, 31), (33, 34, 26, 25), (115, 113, 27, 42), (44, 35, 28, 43), (116, 114, 30, 47), (40, 37, 32, 36), (38, 39, 34, 33), (29, 18, 37, 40), (19, 22, 39, 38), (46, 29, 40, 49), (117, 115, 42, 51), (53, 44, 43, 52), (50, 41, 45, 54), (113, 116, 47, 27), (112, 117, 51, 23), (34, 53, 52, 26), (22, 50, 54, 39), (1, 13, 48, 28), (13, 2, 31, 48), (15, 12, 46, 49), (10, 4, 35, 44), (6, 3, 34, 39), (69, 68, 57, 60), (58, 89, 108, 71), (63, 95, 104, 70), (59, 90, 83, 56), (60, 91, 95, 63), (66, 65, 59, 62), (70, 69, 60, 63), (64, 66, 62, 55), (64, 96, 100, 66), (72, 71, 65, 66), (66, 100, 109, 72), (72, 109, 94, 61), (59, 56, 68, 69), (62, 59, 69, 70), (55, 62, 70, 67), (71, 108, 99, 65), (57, 86, 91, 60), (61, 58, 71, 72), (122, 85, 75, 118), (119, 76, 78, 120), (91, 86, 79, 87), (88, 80, 81, 89), (123, 97, 82, 121), (99, 98, 83, 90), (124, 102, 85, 122), (95, 91, 87, 92), (93, 88, 89, 94), (84, 95, 92, 73), (74, 93, 94, 77), (101, 104, 95, 84), (125, 106, 97, 123), (108, 107, 98, 99), (105, 109, 100, 96), (121, 82, 102, 124), (120, 78, 106, 125), (89, 81, 107, 108), (77, 94, 109, 105), (56, 83, 103, 68), (68, 103, 86, 57), (70, 104, 101, 67), (65, 99, 90, 59), (61, 94, 89, 58), (111, 119, 80, 25), (25, 80, 88, 33), (33, 88, 93, 38), (38, 93, 74, 19), (19, 74, 77, 22), (22, 77, 105, 50), (50, 105, 96, 41), (41, 96, 64, 9), (9, 64, 55, 0), (0, 55, 67, 12), (12, 67, 101, 46), (46, 101, 84, 29), (29, 84, 73, 18), (18, 73, 92, 37), (37, 92, 87, 32), (32, 87, 79, 24), (110, 118, 75, 20), (20, 75, 85, 30), (30, 85, 102, 47), (47, 102, 82, 27), (27, 82, 97, 42), (42, 97, 106, 51), (51, 106, 78, 23), (23, 78, 76, 21), (31, 24, 110, 114), (25, 26, 112, 111), (43, 28, 113, 115), (48, 31, 114, 116), (52, 43, 115, 117), (28, 48, 116, 113), (117, 112, 130, 131), (86, 122, 118, 79), (80, 119, 120, 81), (98, 123, 121, 83), (103, 124, 122, 86), (107, 125, 123, 98), (83, 121, 124, 103), (120, 125, 133, 132), (21, 76, 119, 111), (24, 79, 118, 110), (126, 127, 131, 130), (128, 132, 133, 129), (125, 107, 129, 133), (81, 120, 132, 128), (52, 117, 131, 127), (112, 26, 126, 130), (107, 81, 128, 129), (26, 52, 127, 126)])
_uv = me_plane_002.uv_layers.new(name='UVMap')
_uv.uv.foreach_set('vector', [0.9222, 0.4375, 0.9543, 0.4375, 0.9543, 0.4527, 0.9222, 0.4527, 0.5346, 0.4423, 0.5478, 0.4423, 0.5478, 0.4423, 0.5346, 0.4423, 0.9543, 0.0462, 0.9222, 0.0462, 0.9222, 0.0462, 0.9543, 0.0462, 0.5669, 0.4375, 0.5669, 0.4527, 0.5669, 0.4527, 0.5669, 0.4375, 0.9543, 0.4375, 0.9543, 0.04737, 0.9543, 0.04737, 0.9543, 0.4375, 0.562, 0.04737, 0.579, 0.04737, 0.579, 0.4375, 0.562, 0.4375, 0.9222, 0.04737, 0.9543, 0.04737, 0.9543, 0.4375, 0.9222, 0.4375, 0.562, 0.03137, 0.579, 0.03137, 0.579, 0.04737, 0.562, 0.04737, 0.562, 0.03137, 0.562, 0.04737, 0.562, 0.04737, 0.562, 0.03137, 0.5467, 0.04737, 0.562, 0.04737, 0.562, 0.4375, 0.5467, 0.4375, 0.562, 0.0462, 0.5467, 0.0462, 0.5467, 0.0462, 0.562, 0.0462, 0.5467, 0.0462, 0.5314, 0.0462, 0.5314, 0.0462, 0.5467, 0.0462, 0.579, 0.4375, 0.9222, 0.4375, 0.9222, 0.4527, 0.579, 0.4527, 0.579, 0.04737, 0.9222, 0.04737, 0.9222, 0.4375, 0.579, 0.4375, 0.579, 0.03137, 0.9222, 0.03137, 0.9222, 0.04737, 0.579, 0.04737, 0.5478, 0.4423, 0.5611, 0.4423, 0.5611, 0.4423, 0.5478, 0.4423, 0.9543, 0.4527, 0.9543, 0.4375, 0.9543, 0.4375, 0.9543, 0.4527, 0.5314, 0.04737, 0.5467, 0.04737, 0.5467, 0.4375, 0.5314, 0.4375, 0.9543, 0.4686, 0.9687, 0.4686, 0.9687, 0.5, 0.9543, 0.5, 0.5171, 0.4701, 0.53, 0.4701, 0.53, 0.5, 0.5171, 0.5, 0.9543, 0.4375, 0.9687, 0.4375, 0.9687, 0.4527, 0.9543, 0.4527, 0.5171, 0.4375, 0.53, 0.4375, 0.53, 0.4512, 0.5171, 0.4512, 0.562, 0.4686, 0.579, 0.4686, 0.579, 0.5, 0.562, 0.5, 0.5613, 0.4389, 0.5766, 0.4389, 0.5766, 0.4526, 0.5613, 0.4526, 0.9222, 0.469, 0.9543, 0.469, 0.9543, 0.5, 0.9222, 0.5, 0.9543, 0.04737, 0.9687, 0.04737, 0.9687, 0.4375, 0.9543, 0.4375, 0.5171, 0.04737, 0.5289, 0.04737, 0.5289, 0.4375, 0.5171, 0.4375, 0.9543, 0.03137, 0.9687, 0.03137, 0.9687, 0.04737, 0.9543, 0.04737, 0.5171, 0.03137, 0.5314, 0.03137, 0.5314, 0.04737, 0.5171, 0.04737, 0.9222, 0.03137, 0.9543, 0.03137, 0.9543, 0.04608, 0.9222, 0.04608, 0.548, 0.4701, 0.562, 0.4701, 0.562, 0.5, 0.548, 0.5, 0.549, 0.4389, 0.5613, 0.4389, 0.5613, 0.451, 0.549, 0.451, 0.5467, 0.03137, 0.562, 0.03137, 0.562, 0.04608, 0.5467, 0.04608, 0.579, 0.469, 0.9222, 0.469, 0.9222, 0.5, 0.579, 0.5, 0.53, 0.4701, 0.548, 0.4701, 0.548, 0.5, 0.53, 0.5, 0.5328, 0.4389, 0.549, 0.4389, 0.549, 0.451, 0.5328, 0.451, 0.5314, 0.03137, 0.5467, 0.03137, 0.5467, 0.04608, 0.5314, 0.04608, 0.579, 0.4539, 0.9222, 0.4539, 0.9222, 0.4539, 0.579, 0.4539, 0.9222, 0.4539, 0.9543, 0.4539, 0.9543, 0.4539, 0.9222, 0.4539, 0.9222, 0.04737, 0.9222, 0.03137, 0.9222, 0.03137, 0.9222, 0.04737, 0.5611, 0.4423, 0.5758, 0.4423, 0.5758, 0.4423, 0.5611, 0.4423, 0.5193, 0.04737, 0.5193, 0.4375, 0.5193, 0.4375, 0.5193, 0.04737, 0.9222, 0.4375, 0.9222, 0.4527, 0.9543, 0.4527, 0.9543, 0.4375, 0.5346, 0.4423, 0.5346, 0.4423, 0.5478, 0.4423, 0.5478, 0.4423, 0.9543, 0.0462, 0.9543, 0.0462, 0.9222, 0.0462, 0.9222, 0.0462, 0.5669, 0.4375, 0.5669, 0.4375, 0.5669, 0.4527, 0.5669, 0.4527, 0.9543, 0.4375, 0.9543, 0.4375, 0.9543, 0.04737, 0.9543, 0.04737, 0.562, 0.04737, 0.562, 0.4375, 0.579, 0.4375, 0.579, 0.04737, 0.9222, 0.04737, 0.9222, 0.4375, 0.9543, 0.4375, 0.9543, 0.04737, 0.562, 0.03137, 0.562, 0.04737, 0.579, 0.04737, 0.579, 0.03137, 0.562, 0.03137, 0.562, 0.03137, 0.562, 0.04737, 0.562, 0.04737, 0.5467, 0.04737, 0.5467, 0.4375, 0.562, 0.4375, 0.562, 0.04737, 0.562, 0.0462, 0.562, 0.0462, 0.5467, 0.0462, 0.5467, 0.0462, 0.5467, 0.0462, 0.5467, 0.0462, 0.5314, 0.0462, 0.5314, 0.0462, 0.579, 0.4375, 0.579, 0.4527, 0.9222, 0.4527, 0.9222, 0.4375, 0.579, 0.04737, 0.579, 0.4375, 0.9222, 0.4375, 0.9222, 0.04737, 0.579, 0.03137, 0.579, 0.04737, 0.9222, 0.04737, 0.9222, 0.03137, 0.5478, 0.4423, 0.5478, 0.4423, 0.5611, 0.4423, 0.5611, 0.4423, 0.9543, 0.4527, 0.9543, 0.4527, 0.9543, 0.4375, 0.9543, 0.4375, 0.5314, 0.04737, 0.5314, 0.4375, 0.5467, 0.4375, 0.5467, 0.04737, 0.9543, 0.4686, 0.9543, 0.5, 0.9687, 0.5, 0.9687, 0.4686, 0.5171, 0.4701, 0.5171, 0.5, 0.53, 0.5, 0.53, 0.4701, 0.9543, 0.4375, 0.9543, 0.4527, 0.9687, 0.4527, 0.9687, 0.4375, 0.5171, 0.4375, 0.5171, 0.4512, 0.53, 0.4512, 0.53, 0.4375, 0.562, 0.4686, 0.562, 0.5, 0.579, 0.5, 0.579, 0.4686, 0.5613, 0.4389, 0.5613, 0.4526, 0.5766, 0.4526, 0.5766, 0.4389, 0.9222, 0.469, 0.9222, 0.5, 0.9543, 0.5, 0.9543, 0.469, 0.9543, 0.04737, 0.9543, 0.4375, 0.9687, 0.4375, 0.9687, 0.04737, 0.5171, 0.04737, 0.5171, 0.4375, 0.5289, 0.4375, 0.5289, 0.04737, 0.9543, 0.03137, 0.9543, 0.04737, 0.9687, 0.04737, 0.9687, 0.03137, 0.5171, 0.03137, 0.5171, 0.04737, 0.5314, 0.04737, 0.5314, 0.03137, 0.9222, 0.03137, 0.9222, 0.04608, 0.9543, 0.04608, 0.9543, 0.03137, 0.548, 0.4701, 0.548, 0.5, 0.562, 0.5, 0.562, 0.4701, 0.549, 0.4389, 0.549, 0.451, 0.5613, 0.451, 0.5613, 0.4389, 0.5467, 0.03137, 0.5467, 0.04608, 0.562, 0.04608, 0.562, 0.03137, 0.579, 0.469, 0.579, 0.5, 0.9222, 0.5, 0.9222, 0.469, 0.53, 0.4701, 0.53, 0.5, 0.548, 0.5, 0.548, 0.4701, 0.5328, 0.4389, 0.5328, 0.451, 0.549, 0.451, 0.549, 0.4389, 0.5314, 0.03137, 0.5314, 0.04608, 0.5467, 0.04608, 0.5467, 0.03137, 0.579, 0.4539, 0.579, 0.4539, 0.9222, 0.4539, 0.9222, 0.4539, 0.9222, 0.4539, 0.9222, 0.4539, 0.9543, 0.4539, 0.9543, 0.4539, 0.9222, 0.04737, 0.9222, 0.04737, 0.9222, 0.03137, 0.9222, 0.03137, 0.5611, 0.4423, 0.5611, 0.4423, 0.5758, 0.4423, 0.5758, 0.4423, 0.5193, 0.04737, 0.5193, 0.04737, 0.5193, 0.4375, 0.5193, 0.4375, 0.4904, 0.5, 0.4904, 0.4527, 0.4904, 0.4527, 0.4904, 0.5, 0.4904, 0.4527, 0.4904, 0.4375, 0.4904, 0.4375, 0.4904, 0.4527, 0.4904, 0.4375, 0.4904, 0.04737, 0.4904, 0.04737, 0.4904, 0.4375, 0.4904, 0.04737, 0.4904, 0.03041, 0.4904, 0.03041, 0.4904, 0.04737, 0.5171, 0.03137, 0.5314, 0.03137, 0.5314, 0.03137, 0.5171, 0.03137, 0.5314, 0.03137, 0.5467, 0.03137, 0.5467, 0.03137, 0.5314, 0.03137, 0.5467, 0.03137, 0.562, 0.03137, 0.562, 0.03137, 0.5467, 0.03137, 0.562, 0.03137, 0.562, 0.03137, 0.562, 0.03137, 0.562, 0.03137, 0.562, 0.02232, 0.579, 0.02232, 0.579, 0.02232, 0.562, 0.02232, 0.579, 0.02232, 0.9222, 0.02232, 0.9222, 0.02232, 0.579, 0.02232, 0.9222, 0.03137, 0.9222, 0.03137, 0.9222, 0.03137, 0.9222, 0.03137, 0.9222, 0.03137, 0.9543, 0.03137, 0.9543, 0.03137, 0.9222, 0.03137, 0.9543, 0.03137, 0.9687, 0.03137, 0.9687, 0.03137, 0.9543, 0.03137, 0.4943, 0.07961, 0.4943, 0.09561, 0.4943, 0.09561, 0.4943, 0.07961, 0.4943, 0.09561, 0.4943, 0.4857, 0.4943, 0.4857, 0.4943, 0.09561, 0.4943, 0.4857, 0.4943, 0.5009, 0.4943, 0.5009, 0.4943, 0.4857, 0.4943, 0.5009, 0.4943, 0.5482, 0.4943, 0.5482, 0.4943, 0.5009, 0.9397, 0.5, 0.9272, 0.5, 0.9272, 0.5, 0.9397, 0.5, 0.9272, 0.5, 0.8992, 0.5, 0.8992, 0.5, 0.9272, 0.5, 0.8992, 0.5, 0.6, 0.5, 0.6, 0.5, 0.8992, 0.5, 0.6, 0.5, 0.5852, 0.5, 0.5852, 0.5, 0.6, 0.5, 0.5852, 0.5, 0.5719, 0.5, 0.5719, 0.5, 0.5852, 0.5, 0.5719, 0.5, 0.5586, 0.5, 0.5586, 0.5, 0.5719, 0.5, 0.5586, 0.5, 0.5461, 0.5, 0.5461, 0.5, 0.5586, 0.5, 0.9543, 0.4527, 0.9687, 0.4527, 0.9687, 0.4686, 0.9543, 0.4686, 0.5171, 0.4512, 0.53, 0.4512, 0.53, 0.4701, 0.5171, 0.4701, 0.562, 0.4527, 0.579, 0.4527, 0.579, 0.4686, 0.562, 0.4686, 0.9222, 0.4533, 0.9543, 0.4533, 0.9543, 0.469, 0.9222, 0.469, 0.548, 0.4512, 0.562, 0.4512, 0.562, 0.4701, 0.548, 0.4701, 0.579, 0.4533, 0.9222, 0.4533, 0.9222, 0.469, 0.579, 0.469, 0.548, 0.4701, 0.53, 0.4701, 0.53, 0.4701, 0.548, 0.4701, 0.9543, 0.4527, 0.9543, 0.4686, 0.9687, 0.4686, 0.9687, 0.4527, 0.5171, 0.4512, 0.5171, 0.4701, 0.53, 0.4701, 0.53, 0.4512, 0.562, 0.4527, 0.562, 0.4686, 0.579, 0.4686, 0.579, 0.4527, 0.9222, 0.4533, 0.9222, 0.469, 0.9543, 0.469, 0.9543, 0.4533, 0.548, 0.4512, 0.548, 0.4701, 0.562, 0.4701, 0.562, 0.4512, 0.579, 0.4533, 0.579, 0.469, 0.9222, 0.469, 0.9222, 0.4533, 0.53, 0.4701, 0.548, 0.4701, 0.548, 0.4701, 0.53, 0.4701, 0.4904, 0.5, 0.4904, 0.4527, 0.4904, 0.4527, 0.4904, 0.5, 0.4943, 0.5009, 0.4943, 0.5482, 0.4943, 0.5482, 0.4943, 0.5009, 0.5321, 0.4538, 0.5465, 0.4538, 0.5465, 0.4684, 0.5321, 0.4684, 0.5321, 0.4538, 0.5321, 0.4684, 0.5465, 0.4684, 0.5465, 0.4538, 0.548, 0.4701, 0.548, 0.4512, 0.548, 0.4512, 0.548, 0.4701, 0.53, 0.4512, 0.53, 0.4701, 0.53, 0.4701, 0.53, 0.4512, 0.548, 0.4512, 0.548, 0.4701, 0.548, 0.4701, 0.548, 0.4512, 0.53, 0.4701, 0.53, 0.4512, 0.53, 0.4512, 0.53, 0.4701, 0.549, 0.451, 0.5328, 0.451, 0.5328, 0.451, 0.549, 0.451, 0.5328, 0.451, 0.549, 0.451, 0.549, 0.451, 0.5328, 0.451])
me_plane_002.materials.append(mat_door_wall1)
me_plane_002.use_remesh_preserve_volume = False
me_plane_002.use_remesh_preserve_attributes = False
me_plane_002.use_mirror_vertex_groups = False
me_plane_002.update()
me_plane_001 = bpy.data.meshes.new('Plane.001')
me_plane_001.from_pydata([(-0.045, 0.9526, 0.02), (-0.07714, 0.5321, 0.02), (-0.07714, 0.9526, 0.02), (-0.4679, 0.9391, 0.02), (-0.045, 0.9391, 0.02), (-0.07714, 0.9391, 0.02), (-0.4373, 0.5321, 0.02), (-0.4373, 0.9526, 0.02), (-0.4373, 0.9391, 0.02), (-0.422, 0.5321, 0.02), (-0.422, 0.9526, 0.02), (-0.422, 0.9391, 0.02), (-0.4679, 0.5474, 0.02), (-0.045, 0.5474, 0.02), (-0.07714, 0.5474, 0.02), (-0.4373, 0.5474, 0.02), (-0.422, 0.5474, 0.02), (-0.4679, 0.9696, 0.06), (0.0008446, 0.9696, 0.06), (-0.4679, 0.5, 0.06), (0.0008446, 0.5, 0.06), (-0.045, 0.9696, 0.06), (-0.045, 0.5, 0.06), (-0.02973, 0.9696, 0.06), (-0.02973, 0.5, 0.06), (-0.4679, 0.5321, 0.06), (0.0008446, 0.5321, 0.06), (-0.045, 0.5321, 0.06), (-0.02973, 0.5321, 0.06), (-0.4679, 0.9526, 0.06), (0.0008446, 0.9526, 0.06), (-0.045, 0.9526, 0.06), (-0.02973, 0.9526, 0.06), (-0.07714, 0.9696, 0.06), (-0.07714, 0.5, 0.06), (-0.07714, 0.5321, 0.06), (-0.07714, 0.9526, 0.06), (-0.4679, 0.9391, 0.06), (0.0008446, 0.9391, 0.06), (-0.045, 0.9391, 0.06), (-0.02973, 0.9391, 0.06), (-0.4373, 0.9696, 0.06), (-0.4373, 0.5, 0.06), (-0.4373, 0.5321, 0.06), (-0.4373, 0.9526, 0.06), (-0.4373, 0.9391, 0.06), (-0.422, 0.9696, 0.06), (-0.422, 0.5, 0.06), (-0.422, 0.5321, 0.06), (-0.422, 0.9526, 0.06), (-0.4679, 0.5474, 0.06), (0.0008446, 0.5474, 0.06), (-0.045, 0.5474, 0.06), (-0.02973, 0.5474, 0.06), (-0.07714, 0.5474, 0.06), (-0.4373, 0.5474, 0.06), (-0.045, 0.9526, -0.02), (-0.07714, 0.5321, -0.02), (-0.07714, 0.9526, -0.02), (-0.4679, 0.9391, -0.02), (-0.045, 0.9391, -0.02), (-0.07714, 0.9391, -0.02), (-0.4373, 0.5321, -0.02), (-0.4373, 0.9526, -0.02), (-0.4373, 0.9391, -0.02), (-0.422, 0.5321, -0.02), (-0.422, 0.9526, -0.02), (-0.422, 0.9391, -0.02), (-0.4679, 0.5474, -0.02), (-0.045, 0.5474, -0.02), (-0.07714, 0.5474, -0.02), (-0.4373, 0.5474, -0.02), (-0.422, 0.5474, -0.02), (-0.4679, 0.9696, -0.06), (0.0008446, 0.9696, -0.06), (-0.4679, 0.5, -0.06), (0.0008446, 0.5, -0.06), (-0.045, 0.9696, -0.06), (-0.045, 0.5, -0.06), (-0.02973, 0.9696, -0.06), (-0.02973, 0.5, -0.06), (-0.4679, 0.5321, -0.06), (0.0008446, 0.5321, -0.06), (-0.045, 0.5321, -0.06), (-0.02973, 0.5321, -0.06), (-0.4679, 0.9526, -0.06), (0.0008446, 0.9526, -0.06), (-0.045, 0.9526, -0.06), (-0.02973, 0.9526, -0.06), (-0.07714, 0.9696, -0.06), (-0.07714, 0.5, -0.06), (-0.07714, 0.5321, -0.06), (-0.07714, 0.9526, -0.06), (-0.4679, 0.9391, -0.06), (0.0008446, 0.9391, -0.06), (-0.045, 0.9391, -0.06), (-0.02973, 0.9391, -0.06), (-0.4373, 0.9696, -0.06), (-0.4373, 0.5, -0.06), (-0.4373, 0.5321, -0.06), (-0.4373, 0.9526, -0.06), (-0.4373, 0.9391, -0.06), (-0.422, 0.9696, -0.06), (-0.422, 0.5, -0.06), (-0.422, 0.5321, -0.06), (-0.422, 0.9526, -0.06), (-0.4679, 0.5474, -0.06), (0.0008446, 0.5474, -0.06), (-0.045, 0.5474, -0.06), (-0.02973, 0.5474, -0.06), (-0.07714, 0.5474, -0.06), (-0.4373, 0.5474, -0.06)], [], [(6, 15, 55, 43), (3, 8, 45, 37), (15, 12, 50, 55), (14, 1, 35, 54), (5, 4, 0, 2), (7, 10, 49, 44), (10, 2, 36, 49), (0, 4, 39, 31), (2, 0, 31, 36), (11, 5, 2, 10), (9, 6, 43, 48), (14, 13, 4, 5), (16, 14, 5, 11), (1, 9, 48, 35), (12, 15, 8, 3), (8, 11, 10, 7), (15, 16, 11, 8), (9, 1, 14, 16), (6, 9, 16, 15), (32, 30, 18, 23), (36, 31, 21, 33), (31, 32, 23, 21), (24, 20, 26, 28), (34, 22, 27, 35), (22, 24, 28, 27), (40, 38, 30, 32), (39, 40, 32, 31), (49, 36, 33, 46), (47, 34, 35, 48), (53, 51, 38, 40), (52, 53, 40, 39), (29, 44, 41, 17), (19, 42, 43, 25), (37, 45, 44, 29), (44, 49, 46, 41), (42, 47, 48, 43), (28, 26, 51, 53), (35, 27, 52, 54), (27, 28, 53, 52), (25, 43, 55, 50), (4, 13, 52, 39), (13, 14, 54, 52), (8, 7, 44, 45), (62, 99, 111, 71), (59, 93, 101, 64), (71, 111, 106, 68), (70, 110, 91, 57), (61, 58, 56, 60), (63, 100, 105, 66), (66, 105, 92, 58), (56, 87, 95, 60), (58, 92, 87, 56), (67, 66, 58, 61), (65, 104, 99, 62), (70, 61, 60, 69), (72, 67, 61, 70), (57, 91, 104, 65), (68, 59, 64, 71), (64, 63, 66, 67), (71, 64, 67, 72), (65, 72, 70, 57), (62, 71, 72, 65), (88, 79, 74, 86), (92, 89, 77, 87), (87, 77, 79, 88), (80, 84, 82, 76), (90, 91, 83, 78), (78, 83, 84, 80), (96, 88, 86, 94), (95, 87, 88, 96), (105, 102, 89, 92), (103, 104, 91, 90), (109, 96, 94, 107), (108, 95, 96, 109), (85, 73, 97, 100), (75, 81, 99, 98), (93, 85, 100, 101), (100, 97, 102, 105), (98, 99, 104, 103), (84, 109, 107, 82), (91, 110, 108, 83), (83, 108, 109, 84), (81, 106, 111, 99), (60, 95, 108, 69), (69, 108, 110, 70), (64, 101, 100, 63), (19, 75, 98, 42), (42, 98, 103, 47), (47, 103, 90, 34), (34, 90, 78, 22), (22, 78, 80, 24), (24, 80, 76, 20), (20, 76, 82, 26), (26, 82, 107, 51), (51, 107, 94, 38), (38, 94, 86, 30), (30, 86, 74, 18), (18, 74, 79, 23), (23, 79, 77, 21), (21, 77, 89, 33), (33, 89, 102, 46), (46, 102, 97, 41), (41, 97, 73, 17), (50, 106, 81, 25), (25, 81, 75, 19), (17, 73, 85, 29), (29, 85, 93, 37), (3, 59, 68, 12)])
_uv = me_plane_001.uv_layers.new(name='UVMap')
_uv.uv.foreach_set('vector', [0.05057, 0.5321, 0.05057, 0.5474, 0.05057, 0.5474, 0.05057, 0.5321, 0.03209, 0.9391, 0.06268, 0.9391, 0.06268, 0.9391, 0.03209, 0.9391, 0.06268, 0.5462, 0.03209, 0.5462, 0.03209, 0.5462, 0.06268, 0.5462, 0.4229, 0.5474, 0.4229, 0.5321, 0.4229, 0.5321, 0.4229, 0.5474, 0.4229, 0.9391, 0.455, 0.9391, 0.455, 0.9526, 0.4229, 0.9526, 0.06268, 0.9538, 0.07797, 0.9538, 0.07797, 0.9538, 0.06268, 0.9538, 0.07797, 0.9538, 0.4229, 0.9538, 0.4229, 0.9538, 0.07797, 0.9538, 0.455, 0.9526, 0.455, 0.9391, 0.455, 0.9391, 0.455, 0.9526, 0.4229, 0.9538, 0.455, 0.9538, 0.455, 0.9538, 0.4229, 0.9538, 0.07797, 0.9391, 0.4229, 0.9391, 0.4229, 0.9526, 0.07797, 0.9526, 0.07797, 0.5309, 0.06268, 0.5309, 0.06268, 0.5309, 0.07797, 0.5309, 0.4229, 0.5474, 0.455, 0.5474, 0.455, 0.9391, 0.4229, 0.9391, 0.07797, 0.5474, 0.4229, 0.5474, 0.4229, 0.9391, 0.07797, 0.9391, 0.4229, 0.5309, 0.07797, 0.5309, 0.07797, 0.5309, 0.4229, 0.5309, 0.03209, 0.5474, 0.06268, 0.5474, 0.06268, 0.9391, 0.03209, 0.9391, 0.06268, 0.9391, 0.07797, 0.9391, 0.07797, 0.9526, 0.06268, 0.9526, 0.06268, 0.5474, 0.07797, 0.5474, 0.07797, 0.9391, 0.06268, 0.9391, 0.07797, 0.5321, 0.4229, 0.5321, 0.4229, 0.5474, 0.07797, 0.5474, 0.06268, 0.5321, 0.07797, 0.5321, 0.07797, 0.5474, 0.06268, 0.5474, 0.4703, 0.9526, 0.4947, 0.9526, 0.4947, 0.9688, 0.4703, 0.9688, 0.4229, 0.9535, 0.455, 0.9535, 0.455, 0.9688, 0.4229, 0.9688, 0.455, 0.9526, 0.4703, 0.9526, 0.4703, 0.9688, 0.455, 0.9688, 0.4703, 0.5, 0.4947, 0.5, 0.4947, 0.5321, 0.4703, 0.5321, 0.4229, 0.5, 0.455, 0.5, 0.455, 0.5321, 0.4229, 0.5321, 0.455, 0.5, 0.4703, 0.5, 0.4703, 0.5321, 0.455, 0.5321, 0.4703, 0.9391, 0.4947, 0.9391, 0.4947, 0.9526, 0.4703, 0.9526, 0.455, 0.9391, 0.4703, 0.9391, 0.4703, 0.9526, 0.455, 0.9526, 0.07797, 0.9535, 0.4229, 0.9535, 0.4229, 0.9688, 0.07797, 0.9688, 0.07797, 0.5, 0.4229, 0.5, 0.4229, 0.5292, 0.07797, 0.5292, 0.4703, 0.5474, 0.4947, 0.5474, 0.4947, 0.9391, 0.4703, 0.9391, 0.455, 0.5474, 0.4703, 0.5474, 0.4703, 0.9391, 0.455, 0.9391, 0.03209, 0.9526, 0.06268, 0.9526, 0.06268, 0.9688, 0.03209, 0.9688, 0.03209, 0.5, 0.06268, 0.5, 0.06268, 0.5321, 0.03209, 0.5321, 0.03209, 0.9391, 0.06268, 0.9391, 0.06268, 0.9526, 0.03209, 0.9526, 0.06268, 0.9535, 0.07797, 0.9535, 0.07797, 0.9688, 0.06268, 0.9688, 0.06268, 0.5, 0.07797, 0.5, 0.07797, 0.5292, 0.06268, 0.5292, 0.4703, 0.5321, 0.4947, 0.5321, 0.4947, 0.5474, 0.4703, 0.5474, 0.4258, 0.5335, 0.4521, 0.5335, 0.4521, 0.546, 0.4258, 0.546, 0.455, 0.5321, 0.4703, 0.5321, 0.4703, 0.5474, 0.455, 0.5474, 0.03585, 0.534, 0.05892, 0.534, 0.05892, 0.5455, 0.03585, 0.5455, 0.455, 0.9391, 0.455, 0.5474, 0.455, 0.5474, 0.455, 0.9391, 0.455, 0.5462, 0.4229, 0.5462, 0.4229, 0.5462, 0.455, 0.5462, 0.05057, 0.9391, 0.05057, 0.9526, 0.05057, 0.9526, 0.05057, 0.9391, 0.05057, 0.5321, 0.05057, 0.5321, 0.05057, 0.5474, 0.05057, 0.5474, 0.03209, 0.9391, 0.03209, 0.9391, 0.06268, 0.9391, 0.06268, 0.9391, 0.06268, 0.5462, 0.06268, 0.5462, 0.03209, 0.5462, 0.03209, 0.5462, 0.4229, 0.5474, 0.4229, 0.5474, 0.4229, 0.5321, 0.4229, 0.5321, 0.4229, 0.9391, 0.4229, 0.9526, 0.455, 0.9526, 0.455, 0.9391, 0.06268, 0.9538, 0.06268, 0.9538, 0.07797, 0.9538, 0.07797, 0.9538, 0.07797, 0.9538, 0.07797, 0.9538, 0.4229, 0.9538, 0.4229, 0.9538, 0.455, 0.9526, 0.455, 0.9526, 0.455, 0.9391, 0.455, 0.9391, 0.4229, 0.9538, 0.4229, 0.9538, 0.455, 0.9538, 0.455, 0.9538, 0.07797, 0.9391, 0.07797, 0.9526, 0.4229, 0.9526, 0.4229, 0.9391, 0.07797, 0.5309, 0.07797, 0.5309, 0.06268, 0.5309, 0.06268, 0.5309, 0.4229, 0.5474, 0.4229, 0.9391, 0.455, 0.9391, 0.455, 0.5474, 0.07797, 0.5474, 0.07797, 0.9391, 0.4229, 0.9391, 0.4229, 0.5474, 0.4229, 0.5309, 0.4229, 0.5309, 0.07797, 0.5309, 0.07797, 0.5309, 0.03209, 0.5474, 0.03209, 0.9391, 0.06268, 0.9391, 0.06268, 0.5474, 0.06268, 0.9391, 0.06268, 0.9526, 0.07797, 0.9526, 0.07797, 0.9391, 0.06268, 0.5474, 0.06268, 0.9391, 0.07797, 0.9391, 0.07797, 0.5474, 0.07797, 0.5321, 0.07797, 0.5474, 0.4229, 0.5474, 0.4229, 0.5321, 0.06268, 0.5321, 0.06268, 0.5474, 0.07797, 0.5474, 0.07797, 0.5321, 0.4703, 0.9526, 0.4703, 0.9688, 0.5, 0.9688, 0.5, 0.9526, 0.4229, 0.9535, 0.4229, 0.9688, 0.455, 0.9688, 0.455, 0.9535, 0.455, 0.9526, 0.455, 0.9688, 0.4703, 0.9688, 0.4703, 0.9526, 0.4703, 0.5, 0.4703, 0.5321, 0.5, 0.5321, 0.5, 0.5, 0.4229, 0.5, 0.4229, 0.5321, 0.455, 0.5321, 0.455, 0.5, 0.455, 0.5, 0.455, 0.5321, 0.4703, 0.5321, 0.4703, 0.5, 0.4703, 0.9391, 0.4703, 0.9526, 0.5, 0.9526, 0.5, 0.9391, 0.455, 0.9391, 0.455, 0.9526, 0.4703, 0.9526, 0.4703, 0.9391, 0.07797, 0.9535, 0.07797, 0.9688, 0.4229, 0.9688, 0.4229, 0.9535, 0.07797, 0.5, 0.07797, 0.5292, 0.4229, 0.5292, 0.4229, 0.5, 0.4703, 0.5474, 0.4703, 0.9391, 0.5, 0.9391, 0.5, 0.5474, 0.455, 0.5474, 0.455, 0.9391, 0.4703, 0.9391, 0.4703, 0.5474, 0.03209, 0.9526, 0.03209, 0.9688, 0.06268, 0.9688, 0.06268, 0.9526, 0.03209, 0.5, 0.03209, 0.5321, 0.06268, 0.5321, 0.06268, 0.5, 0.03209, 0.9391, 0.03209, 0.9526, 0.06268, 0.9526, 0.06268, 0.9391, 0.06268, 0.9535, 0.06268, 0.9688, 0.07797, 0.9688, 0.07797, 0.9535, 0.06268, 0.5, 0.06268, 0.5292, 0.07797, 0.5292, 0.07797, 0.5, 0.4703, 0.5321, 0.4703, 0.5474, 0.5, 0.5474, 0.5, 0.5321, 0.4258, 0.5335, 0.4258, 0.546, 0.4521, 0.546, 0.4521, 0.5335, 0.455, 0.5321, 0.455, 0.5474, 0.4703, 0.5474, 0.4703, 0.5321, 0.03585, 0.534, 0.03585, 0.5455, 0.05892, 0.5455, 0.05892, 0.534, 0.455, 0.9391, 0.455, 0.9391, 0.455, 0.5474, 0.455, 0.5474, 0.455, 0.5462, 0.455, 0.5462, 0.4229, 0.5462, 0.4229, 0.5462, 0.05057, 0.9391, 0.05057, 0.9391, 0.05057, 0.9526, 0.05057, 0.9526, 0.03209, 0.5, 0.06268, 0.5, 0.06268, 0.5, 0.03209, 0.5, 0.06268, 0.5, 0.07797, 0.5, 0.07797, 0.5, 0.06268, 0.5, 0.07797, 0.5, 0.4229, 0.5, 0.4229, 0.5, 0.07797, 0.5, 0.4229, 0.5, 0.455, 0.5, 0.455, 0.5, 0.4229, 0.5, 0.455, 0.5, 0.4703, 0.5, 0.4703, 0.5, 0.455, 0.5, 0.4703, 0.5, 0.5008, 0.5, 0.5008, 0.5, 0.4703, 0.5, 0.05201, 0.5135, 0.05201, 0.4739, 0.07913, 0.4739, 0.07913, 0.5135, 0.07913, 0.5135, 0.07913, 0.4739, 0.09203, 0.4739, 0.09203, 0.5135, 0.09203, 0.5135, 0.09203, 0.4739, 0.423, 0.4739, 0.423, 0.5135, 0.423, 0.5135, 0.423, 0.4739, 0.4345, 0.4739, 0.4345, 0.5135, 0.4345, 0.5135, 0.4345, 0.4739, 0.4488, 0.4739, 0.4488, 0.5135, 0.5, 0.9646, 0.4703, 0.9668, 0.4703, 0.9646, 0.4947, 0.9646, 0.4703, 0.9668, 0.455, 0.9668, 0.455, 0.9646, 0.4703, 0.9646, 0.455, 0.9668, 0.4229, 0.9668, 0.4229, 0.9646, 0.455, 0.9646, 0.4229, 0.9668, 0.07797, 0.9668, 0.07797, 0.9646, 0.4229, 0.9646, 0.07797, 0.9668, 0.06268, 0.9668, 0.06268, 0.9646, 0.07797, 0.9646, 0.06268, 0.9668, 0.03209, 0.9668, 0.03209, 0.9646, 0.06268, 0.9646, 0.03585, 0.5455, 0.03585, 0.534, 0.03585, 0.534, 0.03585, 0.5455, 0.03209, 0.5321, 0.03209, 0.5, 0.03209, 0.5, 0.03209, 0.5321, 0.03276, 0.9682, 0.03276, 0.952, 0.03276, 0.952, 0.03276, 0.9682, 0.03276, 0.952, 0.03276, 0.9384, 0.03276, 0.9384, 0.03276, 0.952, 0.02643, 0.9391, 0.02643, 0.5474, 0.02643, 0.5474, 0.02643, 0.9391])
me_plane_001.materials.append(mat_door_wall1)
me_plane_001.use_remesh_preserve_volume = False
me_plane_001.use_remesh_preserve_attributes = False
me_plane_001.use_mirror_vertex_groups = False
me_plane_001.update()
me_plane = bpy.data.meshes.new('Plane')
me_plane.from_pydata([(-0.4896, 0.0107, 0.05937), (0.4897, 0.0107, 0.05937), (-0.4896, 0.9899, 0.05937), (0.4897, 0.9899, 0.05937), (0.4599, 0.0107, 0.05937), (0.4599, 0.9899, 0.05937), (-0.4581, 0.9899, 0.05937), (-0.4581, 0.0107, 0.05937), (-0.4896, 0.9602, 0.05937), (0.4897, 0.9602, 0.05937), (0.4696, 0.9696, 0.06), (-0.4679, 0.9696, 0.06), (-0.4896, 0.04047, 0.05937), (0.4897, 0.04047, 0.05937), (0.4696, 0.0304, 0.06), (-0.4679, 0.0304, 0.06), (0.0008964, 0.0107, 0.05937), (0.0008964, 0.9899, 0.05937), (0.0008446, 0.9696, 0.06), (0.0008446, 0.0304, 0.06), (0.4897, 0.5003, 0.05937), (0.4696, 0.5, 0.06), (-0.4679, 0.5, 0.06), (-0.4896, 0.5003, 0.05937), (0.03083, 0.0107, 0.05937), (0.03083, 0.9899, 0.05937), (0.03142, 0.9696, 0.06), (0.03142, 0.0304, 0.06), (-0.044, 0.9899, 0.05937), (-0.045, 0.9696, 0.06), (-0.045, 0.0304, 0.06), (-0.044, 0.0107, 0.05937), (-0.02904, 0.0107, 0.05937), (-0.02904, 0.9899, 0.05937), (-0.02973, 0.9696, 0.06), (-0.02973, 0.0304, 0.06), (-0.4896, 0.454, 0.05937), (0.4897, 0.454, 0.05937), (0.4696, 0.4527, 0.06), (-0.4679, 0.4527, 0.06), (0.0774, 0.0107, 0.05937), (0.0774, 0.9899, 0.05937), (0.07897, 0.9696, 0.06), (0.07897, 0.0304, 0.06), (0.445, 0.0107, 0.05937), (0.445, 0.9899, 0.05937), (0.4543, 0.9696, 0.06), (0.4543, 0.0304, 0.06), (0.4897, 0.5318, 0.05937), (0.4696, 0.5321, 0.06), (-0.4679, 0.5321, 0.06), (-0.4896, 0.5318, 0.05937), (0.4897, 0.9436, 0.05937), (0.4696, 0.9526, 0.06), (-0.4679, 0.9526, 0.06), (-0.4896, 0.9436, 0.05937), (-0.4896, 0.4391, 0.05937), (0.4897, 0.4391, 0.05937), (0.4696, 0.4375, 0.06), (-0.4679, 0.4375, 0.06), (-0.4896, 0.05708, 0.05937), (0.4897, 0.05708, 0.05937), (0.4696, 0.04736, 0.06), (-0.4679, 0.04736, 0.06), (-0.07547, 0.9899, 0.05937), (-0.07714, 0.9696, 0.06), (-0.07714, 0.0304, 0.06), (-0.07547, 0.0107, 0.05937), (-0.4896, 0.9303, 0.05937), (0.4897, 0.9303, 0.05937), (0.4696, 0.9391, 0.06), (-0.4679, 0.9391, 0.06), (0.06077, 0.9899, 0.05937), (0.06199, 0.9696, 0.06), (0.06199, 0.0304, 0.06), (0.06077, 0.0107, 0.05937), (-0.4282, 0.9899, 0.05937), (-0.4373, 0.9696, 0.06), (-0.4373, 0.0304, 0.06), (-0.4282, 0.0107, 0.05937), (-0.4132, 0.0107, 0.05937), (-0.4132, 0.9899, 0.05937), (-0.422, 0.9696, 0.06), (-0.422, 0.0304, 0.06), (0.4135, 0.9899, 0.05937), (0.4222, 0.9696, 0.06), (0.4222, 0.0304, 0.06), (0.4135, 0.0107, 0.05937), (-0.4896, 0.5467, 0.05937), (0.4897, 0.5467, 0.05937), (0.4696, 0.5474, 0.06), (-0.4679, 0.5474, 0.06), (0.0458, 0.9899, 0.05937), (0.0467, 0.9696, 0.06), (0.0467, 0.0304, 0.06), (0.0458, 0.0107, 0.05937), (-0.5, -3.697e-06, 0.14), (0.5, -3.697e-06, 0.14), (-0.5, 1.0, 0.14), (0.5, 1.0, 0.14), (0.4696, -3.697e-06, 0.14), (0.4696, 1.0, 0.14), (-0.4679, 1.0, 0.14), (-0.4679, -3.697e-06, 0.14), (-0.5, 0.9696, 0.14), (0.5, 0.9696, 0.14), (0.4696, 0.9696, 0.14), (-0.4679, 0.9696, 0.14), (-0.5, 0.0304, 0.14), (0.5, 0.0304, 0.14), (0.4696, 0.0304, 0.14), (-0.4679, 0.0304, 0.14), (0.0008446, -3.697e-06, 0.14), (0.0008446, 1.0, 0.14), (0.0008446, 0.9696, 0.14), (0.0008446, 0.0304, 0.14), (0.5, 0.5, 0.14), (0.4696, 0.5, 0.14), (-0.4679, 0.5, 0.14), (-0.5, 0.5, 0.14), (0.03142, -3.697e-06, 0.14), (0.03142, 1.0, 0.14), (0.03142, 0.9696, 0.14), (0.03142, 0.0304, 0.14), (-0.045, 1.0, 0.14), (-0.045, 0.9696, 0.14), (-0.045, 0.0304, 0.14), (-0.045, -3.697e-06, 0.14), (-0.02973, -3.697e-06, 0.14), (-0.02973, 1.0, 0.14), (-0.02973, 0.9696, 0.14), (-0.02973, 0.0304, 0.14), (-0.5, 0.4527, 0.14), (0.5, 0.4527, 0.14), (0.4696, 0.4527, 0.14), (-0.4679, 0.4527, 0.14), (0.07897, -3.697e-06, 0.14), (0.07897, 1.0, 0.14), (0.07897, 0.9696, 0.14), (0.07897, 0.0304, 0.14), (0.4543, -3.697e-06, 0.14), (0.4543, 1.0, 0.14), (0.4543, 0.9696, 0.14), (0.4543, 0.0304, 0.14), (0.5, 0.5321, 0.14), (0.4696, 0.5321, 0.14), (-0.4679, 0.5321, 0.14), (-0.5, 0.5321, 0.14), (0.5, 0.9526, 0.14), (0.4696, 0.9526, 0.14), (-0.4679, 0.9526, 0.14), (-0.5, 0.9526, 0.14), (-0.5, 0.4375, 0.14), (0.5, 0.4375, 0.14), (0.4696, 0.4375, 0.14), (-0.4679, 0.4375, 0.14), (-0.5, 0.04736, 0.14), (0.5, 0.04736, 0.14), (0.4696, 0.04736, 0.14), (-0.4679, 0.04736, 0.14), (-0.07714, 1.0, 0.14), (-0.07714, 0.9696, 0.14), (-0.07714, 0.0304, 0.14), (-0.07714, -3.697e-06, 0.14), (-0.5, 0.9391, 0.14), (0.5, 0.9391, 0.14), (0.4696, 0.9391, 0.14), (-0.4679, 0.9391, 0.14), (0.06199, 1.0, 0.14), (0.06199, 0.9696, 0.14), (0.06199, 0.0304, 0.14), (0.06199, -3.697e-06, 0.14), (-0.4373, 1.0, 0.14), (-0.4373, 0.9696, 0.14), (-0.4373, 0.0304, 0.14), (-0.4373, -3.697e-06, 0.14), (-0.422, -3.697e-06, 0.14), (-0.422, 1.0, 0.14), (-0.422, 0.9696, 0.14), (-0.422, 0.0304, 0.14), (0.4222, 1.0, 0.14), (0.4222, 0.9696, 0.14), (0.4222, 0.0304, 0.14), (0.4222, -3.697e-06, 0.14), (-0.5, 0.5474, 0.14), (0.5, 0.5474, 0.14), (0.4696, 0.5474, 0.14), (-0.4679, 0.5474, 0.14), (0.0467, 1.0, 0.14), (0.0467, 0.9696, 0.14), (0.0467, 0.0304, 0.14), (0.0467, -3.697e-06, 0.14), (0.4696, 0.9696, 0.1), (-0.4679, 0.9696, 0.1), (0.4696, 0.0304, 0.1), (-0.4679, 0.0304, 0.1), (0.0008446, 0.9696, 0.1), (0.0008446, 0.0304, 0.1), (0.4696, 0.5, 0.1), (-0.4679, 0.5, 0.1), (0.03142, 0.9696, 0.1), (0.03142, 0.0304, 0.1), (-0.045, 0.9696, 0.1), (-0.045, 0.0304, 0.1), (-0.02973, 0.9696, 0.1), (-0.02973, 0.0304, 0.1), (0.4696, 0.4527, 0.1), (-0.4679, 0.4527, 0.1), (0.07897, 0.9696, 0.1), (0.4543, 0.9696, 0.1), (0.4543, 0.0304, 0.1), (0.4696, 0.5321, 0.1), (-0.4679, 0.5321, 0.1), (0.4696, 0.9526, 0.1), (-0.4679, 0.9526, 0.1), (0.4696, 0.4375, 0.1), (-0.4679, 0.4375, 0.1), (0.4696, 0.04736, 0.1), (-0.4679, 0.04736, 0.1), (-0.07714, 0.9696, 0.1), (-0.07714, 0.0304, 0.1), (0.4696, 0.9391, 0.1), (-0.4679, 0.9391, 0.1), (0.06199, 0.9696, 0.1), (0.06199, 0.0304, 0.1), (-0.4373, 0.9696, 0.1), (-0.4373, 0.0304, 0.1), (-0.422, 0.9696, 0.1), (0.4222, 0.9696, 0.1), (0.4222, 0.0304, 0.1), (0.4696, 0.5474, 0.1), (-0.4679, 0.5474, 0.1), (0.0467, 0.9696, 0.1), (0.0467, 0.0304, 0.1), (-0.4841, 0.01631, -8.582e-05), (0.4843, 0.01631, -8.582e-05), (-0.4841, 0.9847, -8.582e-05), (0.4843, 0.9847, -8.582e-05), (0.4548, 0.01631, -8.582e-05), (0.4548, 0.9847, -8.582e-05), (-0.453, 0.9847, -8.582e-05), (-0.453, 0.01631, -8.582e-05), (-0.4841, 0.9552, -8.582e-05), (0.4843, 0.9552, -8.582e-05), (-0.4841, 0.04575, -8.582e-05), (0.4843, 0.04575, -8.582e-05), (0.0009236, 0.01631, -8.582e-05), (0.0009236, 0.9847, -8.582e-05), (0.4843, 0.5005, -8.582e-05), (-0.4841, 0.5005, -8.582e-05), (0.03053, 0.01631, -8.582e-05), (0.03053, 0.9847, -8.582e-05), (-0.04347, 0.9847, -8.582e-05), (-0.04347, 0.01631, -8.582e-05), (-0.02868, 0.01631, -8.582e-05), (-0.02868, 0.9847, -8.582e-05), (-0.4841, 0.4547, -8.582e-05), (0.4843, 0.4547, -8.582e-05), (0.07658, 0.01631, -8.582e-05), (0.07658, 0.9847, -8.582e-05), (0.44, 0.01631, -8.582e-05), (0.44, 0.9847, -8.582e-05), (0.4843, 0.5316, -8.582e-05), (-0.4841, 0.5316, -8.582e-05), (0.4843, 0.9388, -8.582e-05), (-0.4841, 0.9388, -8.582e-05), (-0.4841, 0.44, -8.582e-05), (0.4843, 0.44, -8.582e-05), (-0.4841, 0.06218, -8.582e-05), (0.4843, 0.06218, -8.582e-05), (-0.07459, 0.9847, -8.582e-05), (-0.07459, 0.01631, -8.582e-05), (-0.4841, 0.9257, -8.582e-05), (0.4843, 0.9257, -8.582e-05), (0.06013, 0.9847, -8.582e-05), (0.06013, 0.01631, -8.582e-05), (-0.4234, 0.9847, -8.582e-05), (-0.4234, 0.01631, -8.582e-05), (-0.4086, 0.01631, -8.582e-05), (-0.4086, 0.9847, -8.582e-05), (0.4089, 0.9847, -8.582e-05), (0.4089, 0.01631, -8.582e-05), (-0.4841, 0.5464, -8.582e-05), (0.4843, 0.5464, -8.582e-05), (0.04533, 0.9847, -8.582e-05), (0.04533, 0.01631, -8.582e-05)], [], [(2, 8, 104, 98), (42, 85, 181, 138), (90, 49, 145, 186), (24, 95, 191, 120), (82, 77, 225, 227), (22, 50, 146, 118), (38, 58, 154, 134), (21, 38, 134, 117), (61, 57, 153, 157), (28, 64, 160, 124), (60, 12, 108, 156), (91, 71, 167, 187), (93, 26, 200, 232), (9, 3, 99, 105), (74, 94, 190, 170), (65, 82, 227, 219), (19, 35, 131, 115), (32, 16, 112, 128), (19, 27, 201, 197), (45, 84, 180, 141), (53, 10, 192, 213), (84, 41, 137, 180), (66, 30, 203, 220), (48, 89, 185, 144), (49, 21, 117, 145), (57, 37, 133, 153), (37, 20, 116, 133), (36, 56, 152, 132), (26, 18, 196, 200), (15, 63, 159, 111), (86, 47, 210, 229), (70, 90, 186, 166), (4, 1, 97, 100), (93, 73, 169, 189), (91, 50, 212, 231), (29, 65, 219, 202), (62, 58, 215, 217), (39, 59, 216, 207), (22, 39, 207, 199), (34, 18, 114, 130), (75, 40, 136, 171), (0, 7, 103, 96), (68, 88, 184, 164), (46, 85, 228, 209), (85, 42, 208, 228), (20, 48, 144, 116), (23, 36, 132, 119), (49, 90, 230, 211), (50, 22, 199, 212), (58, 38, 206, 215), (38, 21, 198, 206), (67, 31, 127, 163), (11, 77, 173, 107), (62, 14, 110, 158), (94, 74, 224, 233), (89, 69, 165, 185), (35, 19, 197, 205), (12, 0, 96, 108), (43, 74, 170, 139), (21, 49, 211, 198), (90, 70, 221, 230), (72, 92, 188, 168), (63, 15, 195, 218), (14, 47, 143, 110), (73, 93, 232, 223), (18, 34, 204, 196), (17, 33, 129, 113), (78, 15, 111, 174), (76, 6, 102, 172), (40, 87, 183, 136), (14, 62, 217, 194), (35, 30, 126, 131), (77, 11, 193, 225), (71, 54, 150, 167), (47, 14, 194, 210), (15, 78, 226, 195), (13, 61, 157, 109), (55, 68, 164, 151), (30, 35, 205, 203), (54, 71, 222, 214), (106, 105, 99, 101), (142, 106, 101, 141), (104, 107, 102, 98), (149, 148, 105, 106), (151, 150, 107, 104), (100, 97, 109, 110), (140, 100, 110, 143), (96, 103, 111, 108), (130, 114, 113, 129), (128, 112, 115, 131), (134, 133, 116, 117), (132, 135, 118, 119), (114, 122, 121, 113), (112, 120, 123, 115), (161, 125, 124, 160), (163, 127, 126, 162), (125, 130, 129, 124), (127, 128, 131, 126), (154, 153, 133, 134), (152, 155, 135, 132), (169, 138, 137, 168), (171, 136, 139, 170), (181, 142, 141, 180), (183, 140, 143, 182), (117, 116, 144, 145), (119, 118, 146, 147), (166, 165, 148, 149), (164, 167, 150, 151), (158, 157, 153, 154), (156, 159, 155, 152), (110, 109, 157, 158), (108, 111, 159, 156), (178, 161, 160, 177), (176, 163, 162, 179), (186, 185, 165, 166), (184, 187, 167, 164), (189, 169, 168, 188), (191, 171, 170, 190), (107, 173, 172, 102), (103, 175, 174, 111), (173, 178, 177, 172), (175, 176, 179, 174), (138, 181, 180, 137), (136, 183, 182, 139), (145, 144, 185, 186), (147, 146, 187, 184), (122, 189, 188, 121), (120, 191, 190, 123), (85, 46, 142, 181), (25, 17, 113, 121), (79, 80, 176, 175), (95, 75, 171, 191), (16, 24, 120, 112), (6, 2, 98, 102), (1, 13, 109, 97), (65, 29, 125, 161), (58, 62, 158, 154), (39, 22, 118, 135), (59, 39, 135, 155), (50, 91, 187, 146), (52, 9, 105, 148), (86, 43, 139, 182), (47, 86, 182, 143), (18, 26, 122, 114), (64, 81, 177, 160), (44, 4, 100, 140), (92, 25, 121, 188), (81, 76, 172, 177), (87, 44, 140, 183), (30, 66, 162, 126), (63, 59, 155, 159), (88, 51, 147, 184), (51, 23, 119, 147), (69, 52, 148, 165), (10, 53, 149, 106), (33, 28, 124, 129), (27, 19, 115, 123), (82, 65, 161, 178), (3, 5, 101, 99), (26, 93, 189, 122), (77, 82, 178, 173), (5, 45, 141, 101), (41, 72, 168, 137), (56, 60, 156, 152), (53, 70, 166, 149), (29, 34, 130, 125), (54, 11, 107, 150), (7, 79, 175, 103), (66, 83, 179, 162), (94, 27, 123, 190), (83, 78, 174, 179), (8, 55, 151, 104), (31, 32, 128, 127), (46, 10, 106, 142), (73, 42, 138, 169), (80, 67, 163, 176), (34, 29, 202, 204), (70, 53, 213, 221), (11, 54, 214, 193), (27, 94, 233, 201), (10, 46, 209, 192), (42, 73, 223, 208), (78, 79, 7, 15), (83, 80, 79, 78), (80, 83, 66, 67), (0, 12, 15, 7), (60, 63, 15, 12), (31, 67, 66, 30), (31, 30, 35, 32), (35, 19, 16, 32), (19, 27, 24, 16), (94, 95, 24, 27), (74, 75, 95, 94), (75, 74, 43, 40), (86, 87, 40, 43), (63, 60, 56, 59), (86, 47, 44, 87), (44, 47, 14, 4), (4, 14, 13, 1), (62, 61, 13, 14), (61, 62, 58, 57), (59, 56, 36, 39), (39, 36, 23, 22), (50, 22, 23, 51), (51, 88, 91, 50), (91, 88, 68, 71), (58, 38, 37, 57), (38, 21, 20, 37), (20, 21, 49, 48), (49, 90, 89, 48), (70, 69, 89, 90), (70, 53, 52, 69), (10, 9, 52, 53), (9, 10, 5, 3), (46, 45, 5, 10), (46, 85, 84, 45), (85, 42, 41, 84), (41, 42, 73, 72), (72, 73, 93, 92), (92, 93, 26, 25), (26, 18, 17, 25), (18, 34, 33, 17), (29, 28, 33, 34), (29, 65, 64, 28), (64, 65, 82, 81), (77, 76, 81, 82), (77, 11, 6, 76), (6, 11, 8, 2), (8, 11, 54, 55), (68, 55, 54, 71), (72, 92, 284, 274), (84, 41, 259, 280), (36, 56, 266, 256), (48, 89, 283, 262), (16, 24, 250, 246), (61, 57, 267, 269), (28, 64, 270, 252), (76, 6, 240, 276), (92, 25, 251, 284), (7, 79, 277, 241), (12, 0, 234, 244), (40, 87, 281, 258), (69, 52, 264, 273), (37, 20, 248, 257), (0, 7, 241, 234), (67, 31, 253, 271), (88, 51, 263, 282), (4, 1, 235, 238), (55, 68, 272, 265), (95, 75, 275, 285), (24, 95, 285, 250), (32, 16, 246, 254), (9, 3, 237, 243), (23, 36, 256, 249), (89, 69, 273, 283), (60, 12, 244, 268), (2, 8, 242, 236), (80, 67, 271, 278), (25, 17, 247, 251), (6, 2, 236, 240), (79, 80, 278, 277), (1, 13, 245, 235), (57, 37, 257, 267), (51, 23, 249, 263), (52, 9, 243, 264), (31, 32, 254, 253), (64, 81, 279, 270), (44, 4, 238, 260), (87, 44, 260, 281), (56, 60, 268, 266), (81, 76, 276, 279), (17, 33, 255, 247), (45, 84, 280, 261), (75, 40, 258, 275), (41, 72, 274, 259), (3, 5, 239, 237), (33, 28, 252, 255), (20, 48, 262, 248), (8, 55, 265, 242), (68, 88, 282, 272), (5, 45, 261, 239), (13, 61, 269, 245)])
_uv = me_plane.uv_layers.new(name='UVMap')
_uv.uv.foreach_set('vector', [1.0, 1.0, 1.0, 0.9699, 1.0, 0.9699, 1.0, 1.0, 0.579, 0.9696, 0.9222, 0.9696, 0.9222, 0.9696, 0.579, 0.9696, 0.9696, 0.5474, 0.9696, 0.5321, 0.9696, 0.5321, 0.9696, 0.5474, 0.4686, 0.0, 0.4533, 0.0, 0.4533, 8.9e-08, 0.4686, 8.9e-08, 0.07797, 0.9696, 0.06268, 0.9696, 0.06268, 0.9696, 0.07797, 0.9696, 0.02272, 0.5, 0.02272, 0.5321, 0.02272, 0.5321, 0.02272, 0.5, 0.9696, 0.4527, 0.9696, 0.4375, 0.9696, 0.4375, 0.9696, 0.4527, 0.9696, 0.5, 0.9696, 0.4527, 0.9696, 0.4527, 0.9696, 0.5, 0.0, 0.04737, 0.0, 0.4375, 0.0, 0.4375, 0.0, 0.04737, 0.545, 1.0, 0.5771, 1.0, 0.5771, 1.0, 0.545, 1.0, 1.0, 0.04737, 1.0, 0.03041, 1.0, 0.03041, 1.0, 0.04737, 0.02272, 0.5474, 0.02272, 0.9391, 0.02272, 0.9391, 0.02272, 0.5474, 0.5467, 0.9696, 0.5314, 0.9696, 0.5314, 0.9696, 0.5467, 0.9696, 0.001562, 0.9698, 0.001562, 1.0, 0.001562, 1.0, 0.001562, 0.9698, 0.562, 0.03041, 0.5467, 0.03041, 0.5467, 0.03041, 0.562, 0.03041, 0.4229, 0.9696, 0.07797, 0.9696, 0.07797, 0.9696, 0.4229, 0.9696, 0.5008, 0.03041, 0.4703, 0.03041, 0.4703, 0.03041, 0.5008, 0.03041, 0.5297, 0.0, 0.4992, 0.0, 0.4992, 8.9e-08, 0.5297, 8.9e-08, 0.5008, 0.03041, 0.5314, 0.03041, 0.5314, 0.03041, 0.5008, 0.03041, 0.04569, 1.0, 0.07781, 1.0, 0.07781, 1.0, 0.04569, 1.0, 0.9696, 0.9526, 0.9696, 0.9696, 0.9696, 0.9696, 0.9696, 0.9526, 0.07781, 1.0, 0.421, 1.0, 0.421, 1.0, 0.07781, 1.0, 0.4229, 0.03041, 0.455, 0.03041, 0.455, 0.03041, 0.4229, 0.03041, 0.0, 0.5321, 0.0, 0.5474, 0.0, 0.5474, 0.0, 0.5321, 0.9696, 0.5321, 0.9696, 0.5, 0.9696, 0.5, 0.9696, 0.5321, 0.0, 0.4375, 0.0, 0.4527, 0.0, 0.4527, 0.0, 0.4375, 0.0, 0.4527, 0.0, 0.5, 0.0, 0.5, 0.0, 0.4527, 1.0, 0.4527, 1.0, 0.4375, 1.0, 0.4375, 1.0, 0.4527, 0.5314, 0.9696, 0.5008, 0.9696, 0.5008, 0.9696, 0.5314, 0.9696, 0.02272, 0.03041, 0.02272, 0.04737, 0.02272, 0.04737, 0.02272, 0.03041, 0.9222, 0.03041, 0.9543, 0.03041, 0.9543, 0.03041, 0.9222, 0.03041, 0.9696, 0.9391, 0.9696, 0.5474, 0.9696, 0.5474, 0.9696, 0.9391, 0.03041, 0.0, 0.0, 0.0, 0.0, 8.9e-08, 0.03041, 8.9e-08, 0.5467, 0.9696, 0.562, 0.9696, 0.562, 0.9696, 0.5467, 0.9696, 0.02272, 0.5474, 0.02272, 0.5321, 0.02272, 0.5321, 0.02272, 0.5474, 0.455, 0.9696, 0.4229, 0.9696, 0.4229, 0.9696, 0.455, 0.9696, 0.9696, 0.04737, 0.9696, 0.4375, 0.9696, 0.4375, 0.9696, 0.04737, 0.02272, 0.4527, 0.02272, 0.4375, 0.02272, 0.4375, 0.02272, 0.4527, 0.02272, 0.5, 0.02272, 0.4527, 0.02272, 0.4527, 0.02272, 0.5, 0.4703, 0.9696, 0.5008, 0.9696, 0.5008, 0.9696, 0.4703, 0.9696, 0.438, 0.0, 0.421, 0.0, 0.421, 8.9e-08, 0.438, 8.9e-08, 1.0, 0.0, 0.9679, 0.0, 0.9679, 8.9e-08, 1.0, 8.9e-08, 1.0, 0.9391, 1.0, 0.5474, 1.0, 0.5474, 1.0, 0.9391, 0.9543, 0.9696, 0.9222, 0.9696, 0.9222, 0.9696, 0.9543, 0.9696, 0.9222, 0.9696, 0.579, 0.9696, 0.579, 0.9696, 0.9222, 0.9696, 0.0, 0.5, 0.0, 0.5321, 0.0, 0.5321, 0.0, 0.5, 1.0, 0.5, 1.0, 0.4527, 1.0, 0.4527, 1.0, 0.5, 0.9696, 0.5321, 0.9696, 0.5474, 0.9696, 0.5474, 0.9696, 0.5321, 0.02272, 0.5321, 0.02272, 0.5, 0.02272, 0.5, 0.02272, 0.5321, 0.9696, 0.4375, 0.9696, 0.4527, 0.9696, 0.4527, 0.9696, 0.4375, 0.9696, 0.4527, 0.9696, 0.5, 0.9696, 0.5, 0.9696, 0.4527, 0.5771, 0.0, 0.545, 0.0, 0.545, 8.9e-08, 0.5771, 8.9e-08, 0.03209, 0.9696, 0.06268, 0.9696, 0.06268, 0.9696, 0.03209, 0.9696, 0.9696, 0.04737, 0.9696, 0.03041, 0.9696, 0.03041, 0.9696, 0.04737, 0.5467, 0.03041, 0.562, 0.03041, 0.562, 0.03041, 0.5467, 0.03041, 0.0, 0.5474, 0.0, 0.9391, 0.0, 0.9391, 0.0, 0.5474, 0.4703, 0.03041, 0.5008, 0.03041, 0.5008, 0.03041, 0.4703, 0.03041, 1.0, 0.03041, 1.0, 0.0, 1.0, 8.9e-08, 1.0, 0.03041, 0.579, 0.03041, 0.562, 0.03041, 0.562, 0.03041, 0.579, 0.03041, 0.9696, 0.5, 0.9696, 0.5321, 0.9696, 0.5321, 0.9696, 0.5, 0.9696, 0.5474, 0.9696, 0.9391, 0.9696, 0.9391, 0.9696, 0.5474, 0.438, 1.0, 0.4533, 1.0, 0.4533, 1.0, 0.438, 1.0, 0.02272, 0.04737, 0.02272, 0.03041, 0.02272, 0.03041, 0.02272, 0.04737, 0.9696, 0.03041, 0.9543, 0.03041, 0.9543, 0.03041, 0.9696, 0.03041, 0.562, 0.9696, 0.5467, 0.9696, 0.5467, 0.9696, 0.562, 0.9696, 0.5008, 0.9696, 0.4703, 0.9696, 0.4703, 0.9696, 0.5008, 0.9696, 0.4992, 1.0, 0.5297, 1.0, 0.5297, 1.0, 0.4992, 1.0, 0.06268, 0.03041, 0.03209, 0.03041, 0.03209, 0.03041, 0.06268, 0.03041, 0.9373, 1.0, 0.9679, 1.0, 0.9679, 1.0, 0.9373, 1.0, 0.421, 0.0, 0.07781, 0.0, 0.07781, 8.9e-08, 0.421, 8.9e-08, 0.9696, 0.03041, 0.9696, 0.04737, 0.9696, 0.04737, 0.9696, 0.03041, 0.4703, 0.03041, 0.455, 0.03041, 0.455, 0.03041, 0.4703, 0.03041, 0.06268, 0.9696, 0.03209, 0.9696, 0.03209, 0.9696, 0.06268, 0.9696, 0.02272, 0.9391, 0.02272, 0.9526, 0.02272, 0.9526, 0.02272, 0.9391, 0.9543, 0.03041, 0.9696, 0.03041, 0.9696, 0.03041, 0.9543, 0.03041, 0.03209, 0.03041, 0.06268, 0.03041, 0.06268, 0.03041, 0.03209, 0.03041, 0.0, 0.03041, 0.0, 0.04737, 0.0, 0.04737, 0.0, 0.03041, 1.0, 0.9526, 1.0, 0.9391, 1.0, 0.9391, 1.0, 0.9526, 0.455, 0.03041, 0.4703, 0.03041, 0.4703, 0.03041, 0.455, 0.03041, 0.02272, 0.9526, 0.02272, 0.9391, 0.02272, 0.9391, 0.02272, 0.9526, 0.9852, 0.9853, 1.016, 0.9853, 1.016, 1.016, 0.9852, 1.016, 0.9543, 0.9696, 0.9696, 0.9696, 0.9696, 1.0, 0.9543, 1.0, -0.0307, 0.9851, -0.0005218, 0.9851, -0.0005218, 1.015, -0.0307, 1.015, 0.9696, 0.9526, 1.0, 0.9526, 1.0, 0.9696, 0.9696, 0.9696, 0.0, 0.9526, 0.02903, 0.9526, 0.02903, 0.9696, 0.0, 0.9696, 0.9696, 0.0, 1.0, 0.0, 1.0, 0.03041, 0.9696, 0.03041, 0.9543, 0.0, 0.9696, 0.0, 0.9696, 0.03041, 0.9543, 0.03041, 0.0, 0.0, 0.03171, 0.0, 0.03171, 0.03041, 0.0, 0.03041, 0.4703, 0.9696, 0.5008, 0.9696, 0.5008, 1.0, 0.4703, 1.0, 0.4703, 0.0, 0.5008, 0.0, 0.5008, 0.03041, 0.4703, 0.03041, 0.9696, 0.4527, 1.0, 0.4527, 1.0, 0.5, 0.9696, 0.5, 0.0, 0.4527, 0.03078, 0.4527, 0.03078, 0.5, 0.0, 0.5, 0.5008, 0.9696, 0.5314, 0.9696, 0.5314, 1.0, 0.5008, 1.0, 0.5008, 0.0, 0.5314, 0.0, 0.5314, 0.03041, 0.5008, 0.03041, 0.4229, 0.9696, 0.455, 0.9696, 0.455, 1.0, 0.4229, 1.0, 0.4229, 0.0, 0.455, 0.0, 0.455, 0.03041, 0.4229, 0.03041, 0.455, 0.9696, 0.4703, 0.9696, 0.4703, 1.0, 0.455, 1.0, 0.455, 0.0, 0.4703, 0.0, 0.4703, 0.03041, 0.455, 0.03041, 0.9696, 0.4375, 1.0, 0.4375, 1.0, 0.4527, 0.9696, 0.4527, 0.0, 0.4375, 0.03078, 0.4375, 0.03078, 0.4527, 0.0, 0.4527, 0.562, 0.9696, 0.579, 0.9696, 0.579, 1.0, 0.562, 1.0, 0.562, 0.0, 0.579, 0.0, 0.579, 0.03041, 0.562, 0.03041, 0.9222, 0.9696, 0.9543, 0.9696, 0.9543, 1.0, 0.9222, 1.0, 0.9222, 0.0, 0.9543, 0.0, 0.9543, 0.03041, 0.9222, 0.03041, 0.9696, 0.5, 1.0, 0.5, 1.0, 0.5321, 0.9696, 0.5321, 0.0, 0.5, 0.03078, 0.5, 0.03078, 0.5321, 0.0, 0.5321, 0.9696, 0.9391, 1.0, 0.9391, 1.0, 0.9526, 0.9696, 0.9526, 0.0, 0.9391, 0.02903, 0.9391, 0.02903, 0.9526, 0.0, 0.9526, 0.9696, 0.04737, 1.0, 0.04737, 1.0, 0.4375, 0.9696, 0.4375, 0.0, 0.04737, 0.03171, 0.04737, 0.03171, 0.4375, 0.0, 0.4375, 0.9696, 0.03041, 1.0, 0.03041, 1.0, 0.04737, 0.9696, 0.04737, 0.0, 0.03041, 0.02947, 0.03041, 0.02947, 0.04737, 0.0, 0.04737, 0.07797, 0.9696, 0.4229, 0.9696, 0.4229, 1.0, 0.07797, 1.0, 0.07797, 0.0, 0.4229, 0.0, 0.4229, 0.03041, 0.07797, 0.03041, 0.9696, 0.5474, 1.0, 0.5474, 1.0, 0.9391, 0.9696, 0.9391, 0.0, 0.5474, 0.03171, 0.5474, 0.03171, 0.9391, 0.0, 0.9391, 0.5467, 0.9696, 0.562, 0.9696, 0.562, 1.0, 0.5467, 1.0, 0.5467, 0.0, 0.562, 0.0, 0.562, 0.03041, 0.5467, 0.03041, 0.03209, 0.9696, 0.06268, 0.9696, 0.06268, 1.0, 0.03209, 1.0, 0.03209, 0.0, 0.06268, 0.0, 0.06268, 0.03041, 0.03209, 0.03041, 0.06268, 0.9696, 0.07797, 0.9696, 0.07797, 1.0, 0.06268, 1.0, 0.06268, 0.0, 0.07797, 0.0, 0.07797, 0.03041, 0.06268, 0.03041, 0.579, 0.9696, 0.9222, 0.9696, 0.9222, 1.0, 0.579, 1.0, 0.579, 0.0, 0.9222, 0.0, 0.9222, 0.03041, 0.579, 0.03041, 0.9696, 0.5321, 1.0, 0.5321, 1.0, 0.5474, 0.9696, 0.5474, 0.0, 0.5321, 0.03078, 0.5321, 0.03078, 0.5474, 0.0, 0.5474, 0.5314, 0.9696, 0.5467, 0.9696, 0.5467, 1.0, 0.5314, 1.0, 0.5314, 0.0, 0.5467, 0.0, 0.5467, 0.03041, 0.5314, 0.03041, 0.9222, 0.9696, 0.9543, 0.9696, 0.9543, 0.9696, 0.9222, 0.9696, 0.4686, 1.0, 0.4992, 1.0, 0.4992, 1.0, 0.4686, 1.0, 0.9373, 0.0, 0.922, 0.0, 0.922, 8.9e-08, 0.9373, 8.9e-08, 0.4533, 0.0, 0.438, 0.0, 0.438, 8.9e-08, 0.4533, 8.9e-08, 0.4992, 0.0, 0.4686, 0.0, 0.4686, 8.9e-08, 0.4992, 8.9e-08, 0.9683, 1.0, 1.0, 1.0, 1.0, 1.0, 0.9683, 1.0, 0.0, 0.0, 0.0, 0.03041, 0.0, 0.03041, 0.0, 8.9e-08, 0.4229, 0.9696, 0.455, 0.9696, 0.455, 0.9696, 0.4229, 0.9696, 0.9696, 0.4375, 0.9696, 0.04737, 0.9696, 0.04737, 0.9696, 0.4375, 0.02272, 0.4527, 0.02272, 0.5, 0.02272, 0.5, 0.02272, 0.4527, 0.02272, 0.4375, 0.02272, 0.4527, 0.02272, 0.4527, 0.02272, 0.4375, 0.02272, 0.5321, 0.02272, 0.5474, 0.02272, 0.5474, 0.02272, 0.5321, 0.0, 0.9526, 0.0, 0.9696, 0.0, 0.9696, 0.0, 0.9526, 0.9222, 0.03041, 0.579, 0.03041, 0.579, 0.03041, 0.9222, 0.03041, 0.9543, 0.03041, 0.9222, 0.03041, 0.9222, 0.03041, 0.9543, 0.03041, 0.5008, 0.9696, 0.5314, 0.9696, 0.5314, 0.9696, 0.5008, 0.9696, 0.5771, 1.0, 0.922, 1.0, 0.922, 1.0, 0.5771, 1.0, 0.04569, 0.0, 0.03041, 0.0, 0.03041, 8.9e-08, 0.04569, 8.9e-08, 0.4533, 1.0, 0.4686, 1.0, 0.4686, 1.0, 0.4533, 1.0, 0.922, 1.0, 0.9373, 1.0, 0.9373, 1.0, 0.922, 1.0, 0.07781, 0.0, 0.04569, 0.0, 0.04569, 8.9e-08, 0.07781, 8.9e-08, 0.455, 0.03041, 0.4229, 0.03041, 0.4229, 0.03041, 0.455, 0.03041, 0.02272, 0.04737, 0.02272, 0.4375, 0.02272, 0.4375, 0.02272, 0.04737, 1.0, 0.5474, 1.0, 0.5321, 1.0, 0.5321, 1.0, 0.5474, 1.0, 0.5321, 1.0, 0.5, 1.0, 0.5, 1.0, 0.5321, 0.0, 0.9391, 0.0, 0.9526, 0.0, 0.9526, 0.0, 0.9391, 0.9696, 0.9696, 0.9696, 0.9526, 0.9696, 0.9526, 0.9696, 0.9696, 0.5297, 1.0, 0.545, 1.0, 0.545, 1.0, 0.5297, 1.0, 0.5314, 0.03041, 0.5008, 0.03041, 0.5008, 0.03041, 0.5314, 0.03041, 0.07797, 0.9696, 0.4229, 0.9696, 0.4229, 0.9696, 0.07797, 0.9696, -0.02031, 1.009, 0.01009, 1.009, 0.01009, 1.009, -0.02031, 1.009, 0.5314, 0.9696, 0.5467, 0.9696, 0.5467, 0.9696, 0.5314, 0.9696, 0.06268, 0.9696, 0.07797, 0.9696, 0.07797, 0.9696, 0.06268, 0.9696, 0.03241, 1.0, 0.04569, 1.0, 0.04569, 1.0, 0.03241, 1.0, 0.421, 1.0, 0.438, 1.0, 0.438, 1.0, 0.421, 1.0, 1.0, 0.4375, 1.0, 0.04737, 1.0, 0.04737, 1.0, 0.4375, 0.9696, 0.9526, 0.9696, 0.9391, 0.9696, 0.9391, 0.9696, 0.9526, 0.455, 0.9696, 0.4703, 0.9696, 0.4703, 0.9696, 0.455, 0.9696, 0.02272, 0.9526, 0.02272, 0.9696, 0.02272, 0.9696, 0.02272, 0.9526, 0.9679, 0.0, 0.9373, 0.0, 0.9373, 8.9e-08, 0.9679, 8.9e-08, 0.4229, 0.03041, 0.07797, 0.03041, 0.07797, 0.03041, 0.4229, 0.03041, 0.5467, 0.03041, 0.5314, 0.03041, 0.5314, 0.03041, 0.5467, 0.03041, 0.07797, 0.03041, 0.06268, 0.03041, 0.06268, 0.03041, 0.07797, 0.03041, 1.0, 0.9696, 1.0, 0.9526, 1.0, 0.9526, 1.0, 0.9696, 0.545, 0.0, 0.5297, 0.0, 0.5297, 8.9e-08, 0.545, 8.9e-08, 0.9543, 0.9696, 0.9696, 0.9696, 0.9696, 0.9696, 0.9543, 0.9696, 0.562, 0.9696, 0.579, 0.9696, 0.579, 0.9696, 0.562, 0.9696, 0.922, 0.0, 0.5771, 0.0, 0.5771, 8.9e-08, 0.922, 8.9e-08, 0.4703, 0.9696, 0.455, 0.9696, 0.455, 0.9696, 0.4703, 0.9696, 0.9696, 0.9391, 0.9696, 0.9526, 0.9696, 0.9526, 0.9696, 0.9391, 0.02272, 0.9696, 0.02272, 0.9526, 0.02272, 0.9526, 0.02272, 0.9696, 0.5314, 0.03041, 0.5467, 0.03041, 0.5467, 0.03041, 0.5314, 0.03041, 0.9696, 0.9696, 0.9543, 0.9696, 0.9543, 0.9696, 0.9696, 0.9696, 0.579, 0.9696, 0.562, 0.9696, 0.562, 0.9696, 0.579, 0.9696, 0.9373, 0.03041, 0.9373, 0.0, 0.9679, 0.0, 0.9679, 0.03041, 0.922, 0.03041, 0.922, 0.0, 0.9373, 0.0, 0.9373, 0.03041, 0.922, 0.0, 0.922, 0.03041, 0.5771, 0.03041, 0.5771, 0.0, 1.0, 0.0, 1.0, 0.03041, 0.9695, 0.03041, 0.9695, 0.0, 1.0, 0.04737, 0.9695, 0.04737, 0.9695, 0.03041, 1.0, 0.03041, 0.545, 0.0, 0.5771, 0.0, 0.5771, 0.03041, 0.545, 0.03041, 0.545, 0.0, 0.545, 0.03041, 0.5297, 0.03041, 0.5297, 0.0, 0.5297, 0.03041, 0.4992, 0.03041, 0.4992, 0.0, 0.5297, 0.0, 0.4992, 0.03041, 0.4686, 0.03041, 0.4686, 0.0, 0.4992, 0.0, 0.4533, 0.03041, 0.4533, 0.0, 0.4686, 0.0, 0.4686, 0.03041, 0.438, 0.03041, 0.438, 0.0, 0.4533, 0.0, 0.4533, 0.03041, 0.438, 0.0, 0.438, 0.03041, 0.421, 0.03041, 0.421, 0.0, 0.07781, 0.03041, 0.07781, 0.0, 0.421, 0.0, 0.421, 0.03041, 0.9695, 0.04737, 1.0, 0.04737, 1.0, 0.4375, 0.9695, 0.4375, 0.07781, 0.03041, 0.04569, 0.03041, 0.04569, 0.0, 0.07781, 0.0, 0.04569, 0.0, 0.04569, 0.03041, 0.03041, 0.03041, 0.03041, 0.0, 0.03041, 0.0, 0.03041, 0.03041, 0.0, 0.03041, 0.0, 0.0, 0.03041, 0.04737, 0.0, 0.04737, 0.0, 0.03041, 0.03041, 0.03041, 0.0, 0.04737, 0.03041, 0.04737, 0.03041, 0.4375, 0.0, 0.4375, 0.9695, 0.4375, 1.0, 0.4375, 1.0, 0.4527, 0.9695, 0.4527, 0.9695, 0.4527, 1.0, 0.4527, 1.0, 0.5, 0.9695, 0.5, 0.9695, 0.5321, 0.9695, 0.5, 1.0, 0.5, 1.0, 0.5321, 1.0, 0.5321, 1.0, 0.5474, 0.9695, 0.5474, 0.9695, 0.5321, 0.9695, 0.5474, 1.0, 0.5474, 1.0, 0.9391, 0.9695, 0.9391, 0.03041, 0.4375, 0.03041, 0.4527, 0.0, 0.4527, 0.0, 0.4375, 0.03041, 0.4527, 0.03041, 0.5, 0.0, 0.5, 0.0, 0.4527, 0.0, 0.5, 0.03041, 0.5, 0.03041, 0.5321, 0.0, 0.5321, 0.03041, 0.5321, 0.03041, 0.5474, 0.0, 0.5474, 0.0, 0.5321, 0.03041, 0.9391, 0.0, 0.9391, 0.0, 0.5474, 0.03041, 0.5474, 0.03041, 0.9391, 0.03041, 0.9526, 0.0, 0.9526, 0.0, 0.9391, 0.03041, 0.9696, 0.0, 0.9696, 0.0, 0.9526, 0.03041, 0.9526, -0.03123, 0.9851, -0.0008223, 0.9851, -0.0008223, 1.015, -0.03123, 1.015, 0.04569, 0.9696, 0.04569, 1.0, 0.03241, 1.0, 0.03241, 0.9696, 0.04569, 0.9696, 0.07781, 0.9696, 0.07781, 1.0, 0.04569, 1.0, 0.07781, 0.9696, 0.421, 0.9696, 0.421, 1.0, 0.07781, 1.0, 0.421, 1.0, 0.421, 0.9696, 0.438, 0.9696, 0.438, 1.0, 0.438, 1.0, 0.438, 0.9696, 0.4533, 0.9696, 0.4533, 1.0, 0.4533, 1.0, 0.4533, 0.9696, 0.4686, 0.9696, 0.4686, 1.0, 0.4686, 0.9696, 0.4992, 0.9696, 0.4992, 1.0, 0.4686, 1.0, 0.4992, 0.9696, 0.5297, 0.9696, 0.5297, 1.0, 0.4992, 1.0, 0.545, 0.9696, 0.545, 1.0, 0.5297, 1.0, 0.5297, 0.9696, 0.545, 0.9696, 0.5771, 0.9696, 0.5771, 1.0, 0.545, 1.0, 0.5771, 1.0, 0.5771, 0.9696, 0.922, 0.9696, 0.922, 1.0, 0.9373, 0.9696, 0.9373, 1.0, 0.922, 1.0, 0.922, 0.9696, 0.9373, 0.9696, 0.9679, 0.9696, 0.9679, 1.0, 0.9373, 1.0, 0.9853, 1.015, 0.9853, 0.9848, 1.016, 0.9848, 1.016, 1.015, 1.0, 0.9696, 0.9695, 0.9696, 0.9695, 0.9526, 1.0, 0.9526, 1.0, 0.9391, 1.0, 0.9526, 0.9695, 0.9526, 0.9695, 0.9391, 0.9958, 1.003, 0.9951, 1.003, 0.9951, 1.014, 0.9958, 1.014, 1.011, 1.003, 0.9965, 1.003, 0.9965, 1.014, 1.011, 1.014, 0.9726, 1.003, 0.9726, 1.003, 0.9726, 1.014, 0.9726, 1.014, 1.014, 1.003, 1.014, 1.003, 1.014, 1.014, 1.014, 1.014, 0.9933, 1.003, 0.9945, 1.003, 0.9945, 1.014, 0.9933, 1.014, 1.014, 1.003, 1.014, 1.003, 1.014, 1.014, 1.014, 1.014, 0.9914, 1.003, 0.99, 1.003, 0.99, 1.014, 0.9914, 1.014, 0.9752, 1.003, 0.9739, 1.003, 0.9739, 1.014, 0.9752, 1.014, 0.9951, 1.003, 0.9945, 1.003, 0.9945, 1.014, 0.9951, 1.014, 0.9739, 1.003, 0.9752, 1.003, 0.9752, 1.014, 0.9739, 1.014, 0.9726, 1.003, 0.9726, 1.003, 0.9726, 1.014, 0.9726, 1.014, 0.9965, 1.003, 1.011, 1.003, 1.011, 1.014, 0.9965, 1.014, 1.014, 1.003, 1.014, 1.003, 1.014, 1.014, 1.014, 1.014, 1.014, 1.003, 1.014, 1.003, 1.014, 1.014, 1.014, 1.014, 0.9726, 1.003, 0.9739, 1.003, 0.9739, 1.014, 0.9726, 1.014, 0.99, 1.003, 0.9914, 1.003, 0.9914, 1.014, 0.99, 1.014, 0.9726, 1.003, 0.9726, 1.003, 0.9726, 1.014, 0.9726, 1.014, 1.013, 1.003, 1.014, 1.003, 1.014, 1.014, 1.013, 1.014, 0.9726, 1.003, 0.9726, 1.003, 0.9726, 1.014, 0.9726, 1.014, 0.9951, 1.003, 0.9958, 1.003, 0.9958, 1.014, 0.9951, 1.014, 0.9945, 1.003, 0.9951, 1.003, 0.9951, 1.014, 0.9945, 1.014, 0.992, 1.003, 0.9933, 1.003, 0.9933, 1.014, 0.992, 1.014, 1.014, 1.003, 1.014, 1.003, 1.014, 1.014, 1.014, 1.014, 0.9726, 1.003, 0.9726, 1.003, 0.9726, 1.014, 0.9726, 1.014, 1.014, 1.003, 1.014, 1.003, 1.014, 1.014, 1.014, 1.014, 0.9726, 1.003, 0.9726, 1.003, 0.9726, 1.014, 0.9726, 1.014, 0.9726, 1.003, 0.9726, 1.003, 0.9726, 1.014, 0.9726, 1.014, 0.9758, 1.003, 0.99, 1.003, 0.99, 1.014, 0.9758, 1.014, 0.9945, 1.003, 0.9933, 1.003, 0.9933, 1.014, 0.9945, 1.014, 0.9739, 1.003, 0.9726, 1.003, 0.9726, 1.014, 0.9739, 1.014, 0.9752, 1.003, 0.9758, 1.003, 0.9758, 1.014, 0.9752, 1.014, 1.014, 1.003, 1.014, 1.003, 1.014, 1.014, 1.014, 1.014, 1.014, 1.003, 1.014, 1.003, 1.014, 1.014, 1.014, 1.014, 0.9726, 1.003, 0.9726, 1.003, 0.9726, 1.014, 0.9726, 1.014, 1.014, 1.003, 1.014, 1.003, 1.014, 1.014, 1.014, 1.014, 0.9914, 1.003, 0.992, 1.003, 0.992, 1.014, 0.9914, 1.014, 0.99, 1.003, 0.9758, 1.003, 0.9758, 1.014, 0.99, 1.014, 1.012, 1.003, 1.013, 1.003, 1.013, 1.014, 1.012, 1.014, 1.011, 1.003, 1.012, 1.003, 1.012, 1.014, 1.011, 1.014, 0.9726, 1.003, 0.9726, 1.003, 0.9726, 1.014, 0.9726, 1.014, 0.9758, 1.003, 0.9752, 1.003, 0.9752, 1.014, 0.9758, 1.014, 0.9933, 1.003, 0.992, 1.003, 0.992, 1.014, 0.9933, 1.014, 1.012, 1.003, 1.011, 1.003, 1.011, 1.014, 1.012, 1.014, 0.9958, 1.003, 0.9965, 1.003, 0.9965, 1.014, 0.9958, 1.014, 0.9965, 1.003, 0.9958, 1.003, 0.9958, 1.014, 0.9965, 1.014, 1.014, 1.003, 1.013, 1.003, 1.013, 1.014, 1.014, 1.014, 0.992, 1.003, 0.9914, 1.003, 0.9914, 1.014, 0.992, 1.014, 1.014, 1.003, 1.014, 1.003, 1.014, 1.014, 1.014, 1.014, 0.9726, 1.003, 0.9726, 1.003, 0.9726, 1.014, 0.9726, 1.014, 0.9726, 1.003, 0.9726, 1.003, 0.9726, 1.014, 0.9726, 1.014, 1.013, 1.003, 1.012, 1.003, 1.012, 1.014, 1.013, 1.014, 1.014, 1.003, 1.014, 1.003, 1.014, 1.014, 1.014, 1.014])
me_plane.materials.append(mat_door_wall1)
me_plane.use_remesh_preserve_volume = False
me_plane.use_remesh_preserve_attributes = False
me_plane.use_mirror_vertex_groups = False
me_plane.update()

# ---- objects
ob_door_wall1_panelbotleft = bpy.data.objects.new('door_wall1.panelbotleft', me_plane_004)
ob_door_wall1_paneltopright = bpy.data.objects.new('door_wall1.paneltopright', me_plane_003)
ob_door_wall1_panelbotright = bpy.data.objects.new('door_wall1.panelbotright', me_plane_002)
ob_door_wall1_paneltopleft = bpy.data.objects.new('door_wall1.paneltopleft', me_plane_001)
ob_door_wall1_frame = bpy.data.objects.new('door_wall1.frame', me_plane)

# ---- transforms, parenting, visibility, modifiers, constraints
ob_door_wall1_panelbotleft.location = (0.0, 7.105e-15, 3.241e-05)
ob_door_wall1_panelbotleft.rotation_euler = (1.571, -0.0, 0.0)
ob_door_wall1_panelbotleft.scale = (2.56, 2.56, 1.0)
ob_door_wall1_panelbotleft.lineart.crease_threshold = 0.0
ob_door_wall1_paneltopright.location = (0.0, 7.105e-15, 3.241e-05)
ob_door_wall1_paneltopright.rotation_euler = (1.571, -0.0, 0.0)
ob_door_wall1_paneltopright.scale = (2.56, 2.56, 1.0)
ob_door_wall1_paneltopright.lineart.crease_threshold = 0.0
ob_door_wall1_panelbotright.location = (0.0, 7.105e-15, 3.241e-05)
ob_door_wall1_panelbotright.rotation_euler = (1.571, -0.0, 0.0)
ob_door_wall1_panelbotright.scale = (2.56, 2.56, 1.0)
ob_door_wall1_panelbotright.lineart.crease_threshold = 0.0
ob_door_wall1_paneltopleft.location = (0.0, 7.105e-15, 3.241e-05)
ob_door_wall1_paneltopleft.rotation_euler = (1.571, -0.0, 0.0)
ob_door_wall1_paneltopleft.scale = (2.56, 2.56, 1.0)
ob_door_wall1_paneltopleft.lineart.crease_threshold = 0.0
ob_door_wall1_frame.location = (0.0, 7.105e-15, 3.241e-05)
ob_door_wall1_frame.rotation_euler = (1.571, -0.0, 0.0)
ob_door_wall1_frame.scale = (2.56, 2.56, 1.0)
ob_door_wall1_frame.lineart.crease_threshold = 0.0
_m = ob_door_wall1_frame.modifiers.new('Mirror', 'MIRROR')
_m.use_axis = (False, False, True)

# ---- collection membership
col_collection_1.objects.link(ob_door_wall1_panelbotleft)
col_collection_1.objects.link(ob_door_wall1_paneltopright)
col_collection_1.objects.link(ob_door_wall1_panelbotright)
col_collection_1.objects.link(ob_door_wall1_paneltopleft)
col_collection_1.objects.link(ob_door_wall1_frame)

# ---- scene / render settings (as saved in the file)
scene.frame_start = 1; scene.frame_end = 42; scene.frame_set(1)
scene.render.engine = 'BLENDER_EEVEE_NEXT'
scene.render.resolution_percentage = 50
scene.render.dither_intensity = 0.0
scene.cycles.use_denoising = False
scene.cycles.samples = 10
scene.cycles.sampling_pattern = 'TABULATED_SOBOL'
scene.cycles.light_sampling_threshold = 0.0
scene.cycles.use_adaptive_sampling = False
scene.cycles.use_light_tree = False
scene.cycles.blur_glossy = 0.0
scene.cycles.pixel_filter_type = 'GAUSSIAN'
scene.cycles.sample_clamp_indirect = 0.0
scene.view_settings.view_transform = 'Standard'
bpy.context.view_layer.update()

# ---- added for rendering (the .blend has no active camera and no usable light): camera, sun
cam_auto = bpy.data.cameras.new('AutoCamera')
cam_auto.lens = 50.0
cam_auto.sensor_width = 36.0
cam_auto.clip_end = 1000.0
ob_auto_camera = bpy.data.objects.new('AutoCamera', cam_auto)
scene.collection.objects.link(ob_auto_camera)
ob_auto_camera.location = (3.35967, -4.03161, 3.96776)
ob_auto_camera.rotation_euler = (1.09748, -7.21219e-08, 0.694738)
scene.camera = ob_auto_camera
light_auto_sun = bpy.data.lights.new('AutoSun', 'SUN')
light_auto_sun.energy = 3.0
light_auto_sun.angle = 0.0523599
ob_auto_sun = bpy.data.objects.new('AutoSun', light_auto_sun)
scene.collection.objects.link(ob_auto_sun)
ob_auto_sun.rotation_euler = (0.872665, 0.174533, 0.523599)
bpy.context.view_layer.update()
